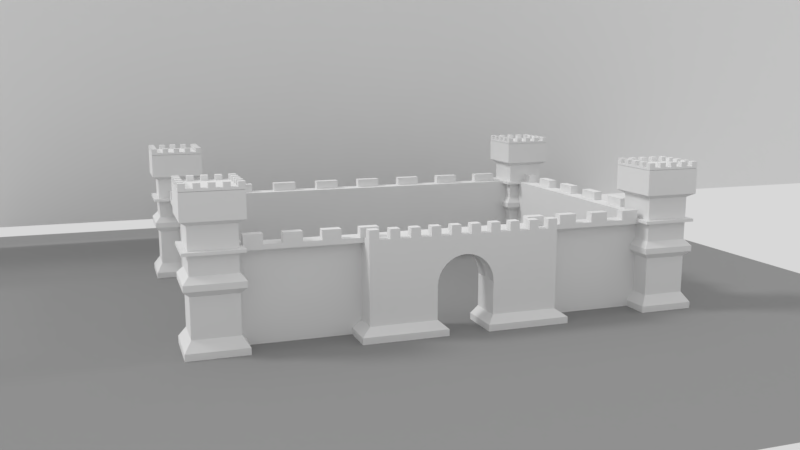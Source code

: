 # Source: textured_castle.blend  (saved by Blender 2.78.0; exported with 4.5.12 LTS)
import bpy
from mathutils import Matrix  # noqa: F401  (used for matrix-valued properties, if any)

bpy.ops.wm.read_factory_settings(use_empty=True)
scene = bpy.context.scene
scene.name = 'Scene'

# ---- collections
col_collection_1 = bpy.data.collections.new('Collection 1'); scene.collection.children.link(col_collection_1)
col_collection_20 = bpy.data.collections.new('Collection 20'); scene.collection.children.link(col_collection_20)

# ---- materials (node trees are filled in below, after node groups)
mat_ground = bpy.data.materials.new('Ground')
mat_ground.alpha_threshold = 0.0
mat_ground.use_transparent_shadow = False
mat_ground.diffuse_color = (0.3, 0.3, 0.3, 1.0)
mat_ground.roughness = 0.5
mat_gatehouse_cornice_blocks = bpy.data.materials.new('Gatehouse Cornice Blocks')
mat_gatehouse_cornice_blocks.alpha_threshold = 0.0
mat_gatehouse_cornice_blocks.use_transparent_shadow = False
mat_gatehouse_cornice_blocks.roughness = 0.5
mat_gatehousebase = bpy.data.materials.new('GatehouseBase')
mat_gatehousebase.alpha_threshold = 0.0
mat_gatehousebase.use_transparent_shadow = False
mat_gatehousebase.roughness = 0.5
mat_gatehouse_4 = bpy.data.materials.new('Gatehouse 4')
mat_gatehouse_4.alpha_threshold = 0.0
mat_gatehouse_4.use_transparent_shadow = False
mat_gatehouse_4.roughness = 0.5
mat_gatehouse_3 = bpy.data.materials.new('Gatehouse 3')
mat_gatehouse_3.alpha_threshold = 0.0
mat_gatehouse_3.use_transparent_shadow = False
mat_gatehouse_3.roughness = 0.5
mat_gatehouse_2 = bpy.data.materials.new('Gatehouse 2')
mat_gatehouse_2.alpha_threshold = 0.0
mat_gatehouse_2.use_transparent_shadow = False
mat_gatehouse_2.roughness = 0.5
mat_gatehouse_1 = bpy.data.materials.new('Gatehouse 1')
mat_gatehouse_1.alpha_threshold = 0.0
mat_gatehouse_1.use_transparent_shadow = False
mat_gatehouse_1.preview_render_type = 'CUBE'
mat_gatehouse_1.roughness = 0.5
mat_cornice_2 = bpy.data.materials.new('Cornice 2')
mat_cornice_2.alpha_threshold = 0.0
mat_cornice_2.use_transparent_shadow = False
mat_cornice_2.roughness = 0.5
mat_cornice_1 = bpy.data.materials.new('Cornice 1')
mat_cornice_1.alpha_threshold = 0.0
mat_cornice_1.use_transparent_shadow = False
mat_cornice_1.roughness = 0.5
mat_tower_1 = bpy.data.materials.new('Tower 1')
mat_tower_1.alpha_threshold = 0.0
mat_tower_1.use_transparent_shadow = False
mat_tower_1.roughness = 0.5
mat_blocks_2 = bpy.data.materials.new('Blocks 2')
mat_blocks_2.alpha_threshold = 0.0
mat_blocks_2.use_transparent_shadow = False
mat_blocks_2.roughness = 0.5
mat_blocks_1 = bpy.data.materials.new('Blocks 1')
mat_blocks_1.alpha_threshold = 0.0
mat_blocks_1.use_transparent_shadow = False
mat_blocks_1.roughness = 0.5
mat_catwalk = bpy.data.materials.new('Catwalk')
mat_catwalk.alpha_threshold = 0.0
mat_catwalk.use_transparent_shadow = False
mat_catwalk.roughness = 0.5
mat_wall_2 = bpy.data.materials.new('Wall 2')
mat_wall_2.alpha_threshold = 0.0
mat_wall_2.use_transparent_shadow = False
mat_wall_2.roughness = 0.5
mat_wall_1 = bpy.data.materials.new('Wall 1')
mat_wall_1.alpha_threshold = 0.0
mat_wall_1.use_transparent_shadow = False
mat_wall_1.roughness = 0.5
mat_sky_material = bpy.data.materials.new('Sky Material')
mat_sky_material.alpha_threshold = 0.0
mat_sky_material.use_transparent_shadow = False
mat_sky_material.roughness = 0.5
mat_sky_material.specular_intensity = 0.5462

# ---- material node trees

# ---- world
world_world = bpy.data.worlds.new('World'); scene.world = world_world
world_world.color = (0.686, 0.686, 0.686)
world_world.use_sun_shadow = False
world_world.sun_shadow_jitter_overblur = 0.0
world_world.cycles.sampling_method = 'MANUAL'

# ---- cameras
cam_camera = bpy.data.cameras.new('Camera')
cam_camera.clip_end = 500.0
cam_camera.lens = 35.0
cam_camera.sensor_width = 32.0
cam_camera.sensor_height = 18.0
cam_camera.ortho_scale = 7.314
cam_camera.dof.focus_distance = 0.0
cam_camera.dof.aperture_fstop = 128.0

# ---- lights
light_hemi = bpy.data.lights.new('Hemi', 'SUN')
light_hemi.transmission_factor = 0.0
light_hemi.angle = 0.1993
light_hemi.energy = 0.25
light_hemi.shadow_buffer_clip_start = 0.5
light_hemi.shadow_soft_size = 0.1
light_hemi.shadow_cascade_max_distance = 1000.0
light_lamp = bpy.data.lights.new('Lamp', 'SUN')
light_lamp.transmission_factor = 0.0
light_lamp.cutoff_distance = 30.0
light_lamp.angle = 0.1993
light_lamp.energy = 1.0
light_lamp.shadow_buffer_clip_start = 1.001
light_lamp.shadow_soft_size = 0.1
light_lamp.shadow_cascade_max_distance = 1000.0

# ---- meshes
me_plane_008 = bpy.data.meshes.new('Plane.008')
me_plane_008.from_pydata([(-1.0, -1.0, 0.0), (1.0, -1.0, 0.0), (-1.0, 1.0, 0.0), (1.0, 1.0, 0.0)], [], [(0, 1, 3, 2)])
me_plane_008.materials.append(mat_ground)
me_plane_008.use_remesh_preserve_volume = False
me_plane_008.use_remesh_preserve_attributes = False
me_plane_008.use_mirror_vertex_groups = False
me_plane_008.update()
me_cube_001 = bpy.data.meshes.new('Cube.001')
me_cube_001.from_pydata([(-1.0, -1.0, -1.0), (-1.0, -1.0, 1.0), (-1.0, 1.0, -1.0), (-1.0, 1.0, 1.0), (1.0, -1.0, -1.0), (1.0, -1.0, 1.0), (1.0, 1.0, -1.0), (1.0, 1.0, 1.0)], [], [(0, 1, 3, 2), (2, 3, 7, 6), (6, 7, 5, 4), (4, 5, 1, 0), (2, 6, 4, 0), (7, 3, 1, 5)])
me_cube_001.materials.append(mat_gatehouse_cornice_blocks)
me_cube_001.use_remesh_preserve_volume = False
me_cube_001.use_remesh_preserve_attributes = False
me_cube_001.use_mirror_vertex_groups = False
me_cube_001.update()
me_plane_006 = bpy.data.meshes.new('Plane.006')
me_plane_006.from_pydata([(-1.0, -1.0, 0.0), (1.0, -1.0, 0.0), (-1.0, 0.007042, 0.0), (1.0, 0.007042, 0.0), (-1.0, 2.646, 0.0), (1.0, 2.646, 0.0), (1.0, -1.0, 0.0), (1.0, 0.007042, 0.0), (7.02, -1.0, 0.0), (7.02, 0.007042, 0.0), (7.878, -1.0, 0.0), (7.878, 0.007042, 0.0), (7.02, 3.671, 0.0), (7.878, 3.671, 0.0), (-1.0, -1.0, 0.8128), (1.0, -1.0, 0.8128), (-1.0, 0.007042, 0.8128), (1.0, 0.007042, 0.8128), (-1.0, 2.646, 0.8128), (1.0, 2.646, 0.8128), (1.0, -1.0, 0.8128), (1.0, 0.007042, 0.8128), (7.02, -1.0, 0.8128), (7.02, 0.007042, 0.8128), (7.878, -1.0, 0.8128), (7.878, 0.007042, 0.8128), (7.02, 3.671, 0.8128), (7.878, 3.671, 0.8128), (-0.006282, 0.03307, 1.543), (1.0, 0.00506, 1.563), (0.0008583, 0.007042, 1.563), (1.0, 0.007042, 1.563), (0.0008583, 2.646, 1.563), (1.0, 2.646, 1.563), (1.0, -0.02959, 1.563), (1.0, 0.007042, 1.563), (7.02, -0.02959, 1.563), (7.02, 0.007042, 1.563), (6.86, 0.2004, 1.645), (7.022, 0.007042, 1.563), (7.02, 3.671, 1.563), (7.022, 3.671, 1.563)], [], [(0, 2, 3, 1), (2, 4, 5, 3), (3, 7, 6, 1), (7, 9, 8, 6), (9, 11, 10, 8), (9, 12, 13, 11), (25, 27, 41, 39), (21, 17, 31, 35), (27, 26, 40, 41), (14, 15, 29, 28), (15, 20, 34, 29), (16, 14, 28, 30), (5, 4, 18, 19), (9, 7, 21, 23), (3, 5, 19, 17), (10, 11, 25, 24), (4, 2, 16, 18), (8, 10, 24, 22), (2, 0, 14, 16), (1, 6, 20, 15), (0, 1, 15, 14), (13, 12, 26, 27), (7, 3, 17, 21), (11, 13, 27, 25), (12, 9, 23, 26), (6, 8, 22, 20), (28, 29, 31, 30), (30, 31, 33, 32), (31, 29, 34, 35), (35, 34, 36, 37), (37, 36, 38, 39), (37, 39, 41, 40), (26, 23, 37, 40), (20, 22, 36, 34), (19, 18, 32, 33), (23, 21, 35, 37), (17, 19, 33, 31), (24, 25, 39, 38), (18, 16, 30, 32), (22, 24, 38, 36)])
me_plane_006.materials.append(mat_gatehousebase)
me_plane_006.use_remesh_preserve_volume = False
me_plane_006.use_remesh_preserve_attributes = False
me_plane_006.use_mirror_vertex_groups = False
me_plane_006.update()
me_circle = bpy.data.meshes.new('Circle')
me_circle.from_pydata([(0.0, 1.0, 0.0), (-0.1951, 0.9808, 0.0), (-0.3827, 0.9239, 0.0), (-0.5556, 0.8315, 0.0), (-0.7071, 0.7071, 0.0), (-0.8315, 0.5556, 0.0), (-0.9239, 0.3827, 0.0), (-0.9808, 0.1951, 0.0), (-1.0, 7.55e-08, 0.0), (1.0, -1.658, 2.175e-07), (-1.0, -1.658, 2.175e-07), (1.0, 9.656e-07, 0.0), (0.9808, 0.1951, 0.0), (0.9239, 0.3827, 0.0), (0.8315, 0.5556, 0.0), (0.7071, 0.7071, 0.0), (0.5556, 0.8315, 0.0), (0.3827, 0.9239, 0.0), (0.1951, 0.9808, 0.0), (-3.333, -1.667, -2.842e-14), (3.333, -1.667, -2.842e-14), (-3.333, 1.667, 2.842e-14), (3.333, 1.667, 2.842e-14), (-1.071e-07, 1.0, 3.676), (-0.1951, 0.9808, 3.676), (-0.3827, 0.9239, 3.676), (-0.5556, 0.8315, 3.676), (-0.7071, 0.7071, 3.676), (-0.8315, 0.5556, 3.676), (-0.9239, 0.3827, 3.676), (-0.9808, 0.1951, 3.676), (-1.0, 1.291e-07, 3.676), (1.0, -1.658, 3.676), (-1.0, -1.658, 3.676), (1.0, 1.019e-06, 3.676), (0.9808, 0.1951, 3.676), (0.9239, 0.3827, 3.676), (0.8315, 0.5556, 3.676), (0.7071, 0.7071, 3.676), (0.5556, 0.8315, 3.676), (0.3827, 0.9239, 3.676), (0.1951, 0.9808, 3.676), (-3.333, -1.667, 3.676), (3.333, -1.667, 3.676), (-3.333, 1.667, 3.676), (3.333, 1.667, 3.676)], [], [(4, 5, 21), (4, 21, 3), (3, 21, 2), (2, 21, 1), (22, 0, 21), (0, 22, 18), (18, 22, 17), (17, 22, 16), (16, 22, 15), (21, 5, 6), (21, 6, 7), (22, 20, 11), (14, 22, 13), (21, 7, 8), (13, 22, 12), (0, 1, 21), (12, 22, 11), (19, 21, 8), (9, 11, 20), (19, 8, 10), (14, 15, 22), (27, 44, 28), (27, 26, 44), (26, 25, 44), (25, 24, 44), (45, 44, 23), (23, 41, 45), (41, 40, 45), (40, 39, 45), (39, 38, 45), (44, 29, 28), (44, 30, 29), (45, 34, 43), (37, 36, 45), (44, 31, 30), (36, 35, 45), (23, 44, 24), (35, 34, 45), (42, 31, 44), (32, 43, 34), (42, 33, 31), (37, 45, 38), (4, 27, 28, 5), (22, 45, 43, 20), (13, 36, 37, 14), (5, 28, 29, 6), (21, 44, 45, 22), (14, 37, 38, 15), (6, 29, 30, 7), (20, 43, 32, 9), (15, 38, 39, 16), (7, 30, 31, 8), (10, 33, 42, 19), (0, 23, 24, 1), (16, 39, 40, 17), (9, 32, 34, 11), (1, 24, 25, 2), (17, 40, 41, 18), (8, 31, 33, 10), (2, 25, 26, 3), (18, 41, 23, 0), (11, 34, 35, 12), (3, 26, 27, 4), (19, 42, 44, 21), (12, 35, 36, 13)])
me_circle.polygons.foreach_set('use_smooth', [0, 0, 0, 0, 0, 0, 0, 0, 0, 0, 0, 0, 0, 0, 0, 0, 0, 0, 0, 0, 0, 0, 0, 0, 0, 0, 0, 0, 0, 0, 0, 0, 0, 0, 0, 0, 0, 0, 0, 0, 0, 0, 1, 0, 1, 1, 0, 1, 1, 0, 1, 1, 0, 1, 1, 0, 1, 1, 0, 1, 1, 1, 1, 0, 1])
me_circle.polygons.foreach_set('material_index', [4, 4, 4, 4, 4, 4, 4, 4, 4, 4, 4, 4, 4, 4, 4, 4, 4, 4, 4, 4, 4, 4, 4, 4, 4, 4, 4, 4, 4, 4, 4, 4, 4, 4, 4, 4, 4, 4, 4, 4, 4, 4, 1, 3, 1, 1, 2, 1, 1, 0, 1, 1, 0, 1, 1, 3, 1, 1, 3, 1, 1, 1, 1, 3, 1])
me_circle.materials.append(None)
me_circle.materials.append(mat_gatehouse_4)
me_circle.materials.append(mat_gatehouse_3)
me_circle.materials.append(mat_gatehouse_2)
me_circle.materials.append(mat_gatehouse_1)
me_circle.use_remesh_preserve_volume = False
me_circle.use_remesh_preserve_attributes = False
me_circle.use_mirror_vertex_groups = False
me_circle.update()
me_plane_004 = bpy.data.meshes.new('Plane.004')
me_plane_004.from_pydata([(-0.9986, -3.277, -0.2976), (1.001, -3.277, -0.2976), (-0.9986, 3.277, -0.2976), (1.001, 3.277, -0.2976), (-0.9986, -3.277, -0.03284), (1.001, -3.277, -0.03284), (-0.9986, 3.277, -0.03284), (1.001, 3.277, -0.03284), (-0.9986, 2.549, -0.2976), (-0.9986, 1.821, -0.2976), (-0.9986, 1.092, -0.2976), (-0.9986, 0.3642, -0.2976), (-0.9986, -0.3642, -0.2976), (-0.9986, -1.092, -0.2976), (-0.9986, -1.821, -0.2976), (-0.9986, -2.549, -0.2976), (1.001, -2.549, -0.2976), (1.001, -1.821, -0.2976), (1.001, -1.092, -0.2976), (1.001, -0.3642, -0.2976), (1.001, 0.3642, -0.2976), (1.001, 1.092, -0.2976), (1.001, 1.821, -0.2976), (1.001, 2.549, -0.2976), (-0.9986, 2.549, -0.03284), (-0.9986, 1.821, -0.03284), (-0.9986, 1.092, -0.03284), (-0.9986, 0.3642, -0.03284), (-0.9986, -0.3642, -0.03284), (-0.9986, -1.092, -0.03284), (-0.9986, -1.821, -0.03284), (-0.9986, -2.549, -0.03284), (1.001, -2.549, -0.03284), (1.001, -1.821, -0.03284), (1.001, -1.092, -0.03284), (1.001, -0.3642, -0.03284), (1.001, 0.3642, -0.03284), (1.001, 1.092, -0.03284), (1.001, 1.821, -0.03284), (1.001, 2.549, -0.03284), (-0.7782, -3.277, -0.2976), (-0.556, -3.277, -0.2976), (-0.3337, -3.277, -0.2976), (-0.1115, -3.277, -0.2976), (0.1107, -3.277, -0.2976), (0.3329, -3.277, -0.2976), (0.5552, -3.277, -0.2976), (0.7774, -3.277, -0.2976), (0.7774, 3.277, -0.2976), (0.5552, 3.277, -0.2976), (0.3329, 3.277, -0.2976), (0.1107, 3.277, -0.2976), (-0.1115, 3.277, -0.2976), (-0.3337, 3.277, -0.2976), (-0.556, 3.277, -0.2976), (-0.7782, 3.277, -0.2976), (-0.7782, -3.277, -0.03284), (-0.556, -3.277, -0.03284), (-0.3337, -3.277, -0.03284), (-0.1115, -3.277, -0.03284), (0.1107, -3.277, -0.03284), (0.3329, -3.277, -0.03284), (0.5552, -3.277, -0.03284), (0.7774, -3.277, -0.03284), (0.7774, 3.277, -0.03284), (0.5552, 3.277, -0.03284), (0.3329, 3.277, -0.03284), (0.1107, 3.277, -0.03284), (-0.1115, 3.277, -0.03284), (-0.3337, 3.277, -0.03284), (-0.556, 3.277, -0.03284), (-0.7782, 3.277, -0.03284), (0.7774, -2.549, -0.03284), (0.5552, -2.549, -0.03284), (0.3329, -2.549, -0.03284), (0.1107, -2.549, -0.03284), (-0.1115, -2.549, -0.03284), (-0.3337, -2.549, -0.03284), (-0.556, -2.549, -0.03284), (-0.7782, -2.549, -0.03284), (0.7774, -1.821, -0.03284), (0.5552, -1.821, -0.03284), (0.3329, -1.821, -0.03284), (0.1107, -1.821, -0.03284), (-0.1115, -1.821, -0.03284), (-0.3337, -1.821, -0.03284), (-0.556, -1.821, -0.03284), (-0.7782, -1.821, -0.03284), (0.7774, -1.092, -0.03284), (0.5552, -1.092, -0.03284), (0.3329, -1.092, -0.03284), (0.1107, -1.092, -0.03284), (-0.1115, -1.092, -0.03284), (-0.3337, -1.092, -0.03284), (-0.556, -1.092, -0.03284), (-0.7782, -1.092, -0.03284), (0.7774, -0.3642, -0.03284), (0.5552, -0.3642, -0.03284), (0.3329, -0.3642, -0.03284), (0.1107, -0.3642, -0.03284), (-0.1115, -0.3642, -0.03284), (-0.3337, -0.3642, -0.03284), (-0.556, -0.3642, -0.03284), (-0.7782, -0.3642, -0.03284), (0.7774, 0.3642, -0.03284), (0.5552, 0.3642, -0.03284), (0.3329, 0.3642, -0.03284), (0.1107, 0.3642, -0.03284), (-0.1115, 0.3642, -0.03284), (-0.3337, 0.3642, -0.03284), (-0.556, 0.3642, -0.03284), (-0.7782, 0.3642, -0.03284), (0.7774, 1.092, -0.03284), (0.5552, 1.092, -0.03284), (0.3329, 1.092, -0.03284), (0.1107, 1.092, -0.03284), (-0.1115, 1.092, -0.03284), (-0.3337, 1.092, -0.03284), (-0.556, 1.092, -0.03284), (-0.7782, 1.092, -0.03284), (0.7774, 1.821, -0.03284), (0.5552, 1.821, -0.03284), (0.3329, 1.821, -0.03284), (0.1107, 1.821, -0.03284), (-0.1115, 1.821, -0.03284), (-0.3337, 1.821, -0.03284), (-0.556, 1.821, -0.03284), (-0.7782, 1.821, -0.03284), (0.7774, 2.549, -0.03284), (0.5552, 2.549, -0.03284), (0.3329, 2.549, -0.03284), (0.1107, 2.549, -0.03284), (-0.1115, 2.549, -0.03284), (-0.3337, 2.549, -0.03284), (-0.556, 2.549, -0.03284), (-0.7782, 2.549, -0.03284), (-0.7782, -2.549, -0.2976), (-0.556, -2.549, -0.2976), (-0.3337, -2.549, -0.2976), (-0.1115, -2.549, -0.2976), (0.1107, -2.549, -0.2976), (0.3329, -2.549, -0.2976), (0.5552, -2.549, -0.2976), (0.7774, -2.549, -0.2976), (-0.7782, -1.821, -0.2976), (-0.556, -1.821, -0.2976), (-0.3337, -1.821, -0.2976), (-0.1115, -1.821, -0.2976), (0.1107, -1.821, -0.2976), (0.3329, -1.821, -0.2976), (0.5552, -1.821, -0.2976), (0.7774, -1.821, -0.2976), (-0.7782, -1.092, -0.2976), (-0.556, -1.092, -0.2976), (-0.3337, -1.092, -0.2976), (-0.1115, -1.092, -0.2976), (0.1107, -1.092, -0.2976), (0.3329, -1.092, -0.2976), (0.5552, -1.092, -0.2976), (0.7774, -1.092, -0.2976), (-0.7782, -0.3642, -0.2976), (-0.556, -0.3642, -0.2976), (-0.3337, -0.3642, -0.2976), (-0.1115, -0.3642, -0.2976), (0.1107, -0.3642, -0.2976), (0.3329, -0.3642, -0.2976), (0.5552, -0.3642, -0.2976), (0.7774, -0.3642, -0.2976), (-0.7782, 0.3642, -0.2976), (-0.556, 0.3642, -0.2976), (-0.3337, 0.3642, -0.2976), (-0.1115, 0.3642, -0.2976), (0.1107, 0.3642, -0.2976), (0.3329, 0.3642, -0.2976), (0.5552, 0.3642, -0.2976), (0.7774, 0.3642, -0.2976), (-0.7782, 1.092, -0.2976), (-0.556, 1.092, -0.2976), (-0.3337, 1.092, -0.2976), (-0.1115, 1.092, -0.2976), (0.1107, 1.092, -0.2976), (0.3329, 1.092, -0.2976), (0.5552, 1.092, -0.2976), (0.7774, 1.092, -0.2976), (-0.7782, 1.821, -0.2976), (-0.556, 1.821, -0.2976), (-0.3337, 1.821, -0.2976), (-0.1115, 1.821, -0.2976), (0.1107, 1.821, -0.2976), (0.3329, 1.821, -0.2976), (0.5552, 1.821, -0.2976), (0.7774, 1.821, -0.2976), (-0.7782, 2.549, -0.2976), (-0.556, 2.549, -0.2976), (-0.3337, 2.549, -0.2976), (-0.1115, 2.549, -0.2976), (0.1107, 2.549, -0.2976), (0.3329, 2.549, -0.2976), (0.5552, 2.549, -0.2976), (0.7774, 2.549, -0.2976), (-0.9986, -2.549, 0.5164), (-0.9986, -3.277, 0.5164), (0.7774, -3.277, 0.5164), (1.001, -3.277, 0.5164), (1.001, 2.549, 0.5164), (1.001, 3.277, 0.5164), (-0.7782, 3.277, 0.5164), (-0.9986, 3.277, 0.5164), (-0.9986, 2.549, 0.5164), (-0.9986, 1.821, 0.5164), (-0.9986, 1.092, 0.5164), (-0.9986, 0.3642, 0.5164), (-0.9986, -0.3642, 0.5164), (-0.9986, -1.092, 0.5164), (-0.9986, -1.821, 0.5164), (1.001, -2.549, 0.5164), (1.001, -1.821, 0.5164), (1.001, -1.092, 0.5164), (1.001, -0.3642, 0.5164), (1.001, 0.3642, 0.5164), (1.001, 1.092, 0.5164), (1.001, 1.821, 0.5164), (-0.7782, -2.549, 0.5164), (-0.7782, -1.821, 0.5164), (-0.7782, -1.092, 0.5164), (-0.7782, -0.3642, 0.5164), (-0.7782, 0.3642, 0.5164), (-0.7782, 1.092, 0.5164), (-0.7782, 1.821, 0.5164), (-0.7782, 2.549, 0.5164), (-0.7782, -3.277, 0.5164), (-0.556, -3.277, 0.5164), (-0.3337, -3.277, 0.5164), (-0.1115, -3.277, 0.5164), (0.1107, -3.277, 0.5164), (0.3329, -3.277, 0.5164), (0.5552, -3.277, 0.5164), (0.7774, 3.277, 0.5164), (0.5552, 3.277, 0.5164), (0.3329, 3.277, 0.5164), (0.1107, 3.277, 0.5164), (-0.1115, 3.277, 0.5164), (-0.3337, 3.277, 0.5164), (-0.556, 3.277, 0.5164), (0.7774, -2.549, 0.5164), (0.5552, -2.549, 0.5164), (0.3329, -2.549, 0.5164), (0.1107, -2.549, 0.5164), (-0.1115, -2.549, 0.5164), (-0.3337, -2.549, 0.5164), (-0.556, -2.549, 0.5164), (0.7774, -1.821, 0.5164), (0.7774, -1.092, 0.5164), (0.7774, -0.3642, 0.5164), (0.7774, 0.3642, 0.5164), (0.7774, 1.092, 0.5164), (0.7774, 1.821, 0.5164), (0.7774, 2.549, 0.5164), (0.5552, 2.549, 0.5164), (0.3329, 2.549, 0.5164), (0.1107, 2.549, 0.5164), (-0.1115, 2.549, 0.5164), (-0.3337, 2.549, 0.5164), (-0.556, 2.549, 0.5164)], [], [(199, 48, 3, 23), (88, 80, 251, 252), (47, 1, 5, 63), (23, 3, 7, 39), (15, 0, 4, 31), (55, 2, 6, 71), (2, 8, 24, 6), (8, 9, 25, 24), (9, 10, 26, 25), (10, 11, 27, 26), (11, 12, 28, 27), (12, 13, 29, 28), (13, 14, 30, 29), (14, 15, 31, 30), (1, 16, 32, 5), (16, 17, 33, 32), (17, 18, 34, 33), (18, 19, 35, 34), (19, 20, 36, 35), (20, 21, 37, 36), (21, 22, 38, 37), (22, 23, 39, 38), (39, 7, 205, 204), (72, 32, 33, 80), (27, 28, 212, 211), (88, 34, 35, 96), (73, 74, 246, 245), (104, 36, 37, 112), (63, 5, 203, 202), (120, 38, 39, 128), (47, 143, 16, 1), (143, 151, 17, 16), (151, 159, 18, 17), (159, 167, 19, 18), (167, 175, 20, 19), (175, 183, 21, 20), (183, 191, 22, 21), (191, 199, 23, 22), (9, 8, 192, 184), (184, 192, 193, 185), (185, 193, 194, 186), (186, 194, 195, 187), (187, 195, 196, 188), (188, 196, 197, 189), (189, 197, 198, 190), (190, 198, 199, 191), (10, 9, 184, 176), (176, 184, 185, 177), (177, 185, 186, 178), (178, 186, 187, 179), (179, 187, 188, 180), (180, 188, 189, 181), (181, 189, 190, 182), (182, 190, 191, 183), (11, 10, 176, 168), (168, 176, 177, 169), (169, 177, 178, 170), (170, 178, 179, 171), (171, 179, 180, 172), (172, 180, 181, 173), (173, 181, 182, 174), (174, 182, 183, 175), (12, 11, 168, 160), (160, 168, 169, 161), (161, 169, 170, 162), (162, 170, 171, 163), (163, 171, 172, 164), (164, 172, 173, 165), (165, 173, 174, 166), (166, 174, 175, 167), (13, 12, 160, 152), (152, 160, 161, 153), (153, 161, 162, 154), (154, 162, 163, 155), (155, 163, 164, 156), (156, 164, 165, 157), (157, 165, 166, 158), (158, 166, 167, 159), (14, 13, 152, 144), (144, 152, 153, 145), (145, 153, 154, 146), (146, 154, 155, 147), (147, 155, 156, 148), (148, 156, 157, 149), (149, 157, 158, 150), (150, 158, 159, 151), (15, 14, 144, 136), (136, 144, 145, 137), (137, 145, 146, 138), (138, 146, 147, 139), (139, 147, 148, 140), (140, 148, 149, 141), (141, 149, 150, 142), (142, 150, 151, 143), (0, 15, 136, 40), (40, 136, 137, 41), (41, 137, 138, 42), (42, 138, 139, 43), (43, 139, 140, 44), (44, 140, 141, 45), (45, 141, 142, 46), (46, 142, 143, 47), (25, 127, 135, 24), (127, 126, 134, 135), (126, 125, 133, 134), (125, 124, 132, 133), (124, 123, 131, 132), (123, 122, 130, 131), (122, 121, 129, 130), (121, 120, 128, 129), (31, 4, 201, 200), (119, 118, 126, 127), (118, 117, 125, 126), (117, 116, 124, 125), (116, 115, 123, 124), (115, 114, 122, 123), (114, 113, 121, 122), (113, 112, 120, 121), (27, 111, 119, 26), (111, 110, 118, 119), (110, 109, 117, 118), (109, 108, 116, 117), (108, 107, 115, 116), (107, 106, 114, 115), (106, 105, 113, 114), (105, 104, 112, 113), (25, 26, 210, 209), (103, 102, 110, 111), (102, 101, 109, 110), (101, 100, 108, 109), (100, 99, 107, 108), (99, 98, 106, 107), (98, 97, 105, 106), (97, 96, 104, 105), (29, 95, 103, 28), (95, 94, 102, 103), (94, 93, 101, 102), (93, 92, 100, 101), (92, 91, 99, 100), (91, 90, 98, 99), (90, 89, 97, 98), (89, 88, 96, 97), (32, 72, 244, 215), (87, 86, 94, 95), (86, 85, 93, 94), (85, 84, 92, 93), (84, 83, 91, 92), (83, 82, 90, 91), (82, 81, 89, 90), (81, 80, 88, 89), (31, 79, 87, 30), (79, 78, 86, 87), (78, 77, 85, 86), (77, 76, 84, 85), (76, 75, 83, 84), (75, 74, 82, 83), (74, 73, 81, 82), (73, 72, 80, 81), (6, 24, 208, 207), (56, 57, 78, 79), (69, 70, 243, 242), (58, 59, 76, 77), (96, 35, 218, 253), (60, 61, 74, 75), (120, 112, 255, 256), (62, 63, 72, 73), (3, 48, 64, 7), (48, 49, 65, 64), (49, 50, 66, 65), (50, 51, 67, 66), (51, 52, 68, 67), (52, 53, 69, 68), (53, 54, 70, 69), (54, 55, 71, 70), (0, 40, 56, 4), (40, 41, 57, 56), (41, 42, 58, 57), (42, 43, 59, 58), (43, 44, 60, 59), (44, 45, 61, 60), (45, 46, 62, 61), (46, 47, 63, 62), (87, 95, 224, 223), (135, 134, 70, 71), (67, 68, 241, 240), (133, 132, 68, 69), (38, 120, 256, 221), (131, 130, 66, 67), (65, 66, 239, 238), (129, 128, 64, 65), (8, 2, 55, 192), (192, 55, 54, 193), (193, 54, 53, 194), (194, 53, 52, 195), (195, 52, 51, 196), (196, 51, 50, 197), (197, 50, 49, 198), (198, 49, 48, 199), (257, 204, 205, 237), (202, 203, 215, 244), (251, 216, 217, 252), (253, 218, 219, 254), (255, 220, 221, 256), (210, 227, 228, 209), (212, 225, 226, 211), (214, 223, 224, 213), (201, 230, 222, 200), (231, 232, 249, 250), (233, 234, 247, 248), (235, 236, 245, 246), (208, 229, 206, 207), (263, 262, 242, 243), (261, 260, 240, 241), (259, 258, 238, 239), (128, 39, 204, 257), (71, 6, 207, 206), (75, 76, 248, 247), (79, 31, 200, 222), (29, 30, 214, 213), (30, 87, 223, 214), (130, 129, 258, 259), (36, 104, 254, 219), (77, 78, 250, 249), (103, 111, 226, 225), (95, 29, 213, 224), (5, 32, 215, 203), (28, 103, 225, 212), (132, 131, 260, 261), (80, 33, 216, 251), (111, 27, 211, 226), (33, 34, 217, 216), (26, 119, 227, 210), (134, 133, 262, 263), (135, 71, 206, 229), (4, 56, 230, 201), (127, 25, 209, 228), (35, 36, 219, 218), (70, 134, 263, 243), (24, 135, 229, 208), (133, 69, 242, 262), (57, 58, 232, 231), (56, 79, 222, 230), (37, 38, 221, 220), (68, 132, 261, 241), (78, 57, 231, 250), (104, 96, 253, 254), (112, 37, 220, 255), (131, 67, 240, 260), (59, 60, 234, 233), (58, 77, 249, 232), (66, 130, 259, 239), (76, 59, 233, 248), (129, 65, 238, 258), (34, 88, 252, 217), (60, 75, 247, 234), (61, 62, 236, 235), (119, 127, 228, 227), (64, 128, 257, 237), (74, 61, 235, 246), (62, 73, 245, 236), (7, 64, 237, 205), (72, 63, 202, 244)])
me_plane_004.polygons.foreach_set('material_index', [4, 3, 4, 4, 4, 4, 4, 4, 4, 4, 4, 4, 4, 4, 4, 4, 4, 4, 4, 4, 4, 4, 3, 3, 3, 3, 3, 3, 3, 3, 4, 4, 4, 4, 4, 4, 4, 4, 4, 4, 4, 4, 4, 4, 4, 4, 4, 4, 4, 4, 4, 4, 4, 4, 4, 4, 4, 4, 4, 4, 4, 4, 4, 4, 4, 4, 4, 4, 4, 4, 4, 4, 4, 4, 4, 4, 4, 4, 4, 4, 4, 4, 4, 4, 4, 4, 4, 4, 4, 4, 4, 4, 4, 4, 4, 4, 4, 4, 4, 4, 4, 4, 3, 3, 3, 3, 3, 3, 3, 3, 3, 3, 3, 3, 3, 3, 3, 3, 3, 3, 3, 3, 3, 3, 3, 3, 3, 3, 3, 3, 3, 3, 3, 3, 3, 3, 3, 3, 3, 3, 3, 3, 3, 3, 3, 3, 3, 3, 3, 3, 3, 3, 3, 3, 3, 3, 3, 3, 3, 3, 3, 3, 3, 3, 3, 3, 4, 4, 4, 4, 4, 4, 4, 4, 4, 4, 4, 4, 4, 4, 4, 4, 3, 3, 3, 3, 3, 3, 3, 3, 4, 4, 4, 4, 4, 4, 4, 4, 3, 3, 3, 3, 3, 3, 3, 3, 3, 3, 3, 3, 3, 3, 3, 3, 3, 3, 3, 3, 3, 3, 3, 3, 3, 3, 3, 3, 3, 3, 3, 3, 3, 3, 3, 3, 3, 3, 3, 3, 3, 3, 3, 3, 3, 3, 3, 3, 3, 3, 3, 3, 3, 3, 3, 3, 3, 3, 3, 3, 3, 3, 3, 3])
me_plane_004.materials.append(None)
me_plane_004.materials.append(None)
me_plane_004.materials.append(None)
me_plane_004.materials.append(mat_cornice_2)
me_plane_004.materials.append(mat_cornice_1)
me_plane_004.use_remesh_preserve_volume = False
me_plane_004.use_remesh_preserve_attributes = False
me_plane_004.use_mirror_vertex_groups = False
me_plane_004.update()
me_plane_003 = bpy.data.meshes.new('Plane.003')
me_plane_003.from_pydata([(-1.0, -1.0, -7.863), (1.0, -1.0, -7.863), (-1.0, 1.0, -7.863), (1.0, 1.0, -7.863), (-1.0, -1.0, -7.046), (1.0, -1.0, -7.046), (-1.0, 1.0, -7.046), (1.0, 1.0, -7.046), (-0.765, -0.765, -5.987), (0.765, -0.765, -5.987), (-0.765, 0.765, -5.987), (0.765, 0.765, -5.987), (-0.765, -0.765, -1.966), (0.765, -0.765, -1.966), (-0.765, 0.765, -1.966), (0.765, 0.765, -1.966), (-0.9634, -0.9634, -1.384), (0.9634, -0.9634, -1.384), (-0.9634, 0.9634, -1.384), (0.9634, 0.9634, -1.384), (-0.9634, -0.9634, -0.7755), (0.9634, -0.9634, -0.7755), (-0.9634, 0.9634, -0.7755), (0.9634, 0.9634, -0.7755), (-0.7613, -0.7613, -0.08764), (0.7613, -0.7613, -0.08764), (-0.7613, 0.7613, -0.08764), (0.7613, 0.7613, -0.08764), (-0.7613, -0.7613, 1.87), (0.7613, -0.7613, 1.87), (-0.7613, 0.7613, 1.87), (0.7613, 0.7613, 1.87), (-0.9679, -0.9679, 1.867), (0.9679, -0.9679, 1.867), (-0.9679, 0.9679, 1.867), (0.9679, 0.9679, 1.867), (-0.9679, -0.9679, 2.177), (0.9679, -0.9679, 2.177), (-0.9679, 0.9679, 2.177), (0.9679, 0.9679, 2.177), (-0.7676, -0.7676, 2.177), (0.7676, -0.7676, 2.177), (-0.7676, 0.7676, 2.177), (0.7676, 0.7676, 2.177), (-0.7676, -0.7676, 4.51), (0.7676, -0.7676, 4.51), (-0.7676, 0.7676, 4.51), (0.7676, 0.7676, 4.51), (-0.9881, -0.9881, 4.914), (0.9881, -0.9881, 4.914), (-0.9881, 0.9881, 4.914), (0.9881, 0.9881, 4.914), (-0.9881, -0.9881, 7.594), (0.9881, -0.9881, 7.594), (-0.9881, 0.9881, 7.594), (0.9881, 0.9881, 7.594)], [], [(0, 2, 3, 1), (5, 7, 11, 9), (0, 1, 5, 4), (1, 3, 7, 5), (2, 0, 4, 6), (3, 2, 6, 7), (10, 8, 12, 14), (6, 4, 8, 10), (7, 6, 10, 11), (4, 5, 9, 8), (15, 14, 18, 19), (11, 10, 14, 15), (8, 9, 13, 12), (9, 11, 15, 13), (17, 19, 23, 21), (12, 13, 17, 16), (13, 15, 19, 17), (14, 12, 16, 18), (23, 22, 26, 27), (18, 16, 20, 22), (19, 18, 22, 23), (16, 17, 21, 20), (24, 25, 29, 28), (20, 21, 25, 24), (21, 23, 27, 25), (22, 20, 24, 26), (29, 31, 35, 33), (25, 27, 31, 29), (26, 24, 28, 30), (27, 26, 30, 31), (35, 34, 38, 39), (30, 28, 32, 34), (31, 30, 34, 35), (28, 29, 33, 32), (37, 39, 43, 41), (32, 33, 37, 36), (33, 35, 39, 37), (34, 32, 36, 38), (41, 43, 47, 45), (38, 36, 40, 42), (39, 38, 42, 43), (36, 37, 41, 40), (47, 46, 50, 51), (42, 40, 44, 46), (43, 42, 46, 47), (40, 41, 45, 44), (49, 51, 55, 53), (44, 45, 49, 48), (45, 47, 51, 49), (46, 44, 48, 50), (52, 53, 55, 54), (50, 48, 52, 54), (51, 50, 54, 55), (48, 49, 53, 52)])
me_plane_003.materials.append(mat_tower_1)
me_plane_003.use_remesh_preserve_volume = False
me_plane_003.use_remesh_preserve_attributes = False
me_plane_003.use_mirror_vertex_groups = False
me_plane_003.update()
me_plane_002 = bpy.data.meshes.new('Plane.002')
me_plane_002.from_pydata([(-37.43, 0.06482, 6.737), (-35.43, 0.06482, 6.737), (-37.43, 0.06482, 6.737), (-35.43, 0.06482, 6.737), (-37.43, 0.06482, 22.74), (-35.43, 0.06482, 22.74), (-35.43, 0.06482, 21.74), (-37.43, 0.06482, 21.74), (28.57, 0.06482, 22.74), (28.57, 0.06482, 21.74), (26.57, 0.06482, 22.74), (26.57, 0.06482, 21.74), (28.57, 0.06482, 21.74), (26.57, 0.06482, 21.74), (28.57, 0.06482, 21.74), (26.57, 0.06482, 21.74), (28.57, 0.06482, -25.26), (26.57, 0.06482, -25.26), (28.57, 0.06482, -24.26), (26.57, 0.06482, -24.26), (26.57, 0.06482, -25.26), (26.57, 0.06482, -24.26), (-37.43, 0.06482, -25.26), (-37.43, 0.06482, -24.26), (-35.43, 0.06482, -25.26), (-35.43, 0.06482, -24.26), (-37.43, 0.06482, -24.26), (-35.43, 0.06482, -24.26), (-37.43, 0.06482, -9.263), (-35.43, 0.06482, -9.263), (-39.43, 0.06482, 6.737), (-39.43, 0.06482, 6.737), (-39.43, 0.06482, 22.74), (-39.43, 0.06482, 21.74), (-39.43, 0.06482, -25.26), (-39.43, 0.06482, -24.26), (-39.43, 0.06482, -24.26), (-39.43, 0.06482, -9.263), (28.57, 0.06482, 22.74), (28.57, 0.06482, 21.74), (28.57, 0.06482, 21.74), (28.57, 0.06482, 21.74), (28.57, 0.06482, -25.26), (28.57, 0.06482, -24.26), (28.57, 0.06482, 22.74), (28.57, 0.06482, 21.74), (28.57, 0.06482, 21.74), (28.57, 0.06482, 21.74), (28.57, 0.06482, -25.26), (28.57, 0.06482, -24.26), (30.57, 0.06482, 22.74), (30.57, 0.06482, 21.74), (30.57, 0.06482, 21.74), (30.57, 0.06482, 21.74), (30.57, 0.06482, -25.26), (30.57, 0.06482, -24.26), (28.57, 0.06482, -26.26), (26.57, 0.06482, -26.26), (26.57, 0.06482, -26.26), (-37.43, 0.06482, -26.26), (-35.43, 0.06482, -26.26), (-39.43, 0.06482, -26.26), (28.57, 0.06482, -26.26), (28.57, 0.06482, -26.26), (30.57, 0.06482, -26.26), (-37.43, 0.06482, 23.74), (-35.43, 0.06482, 23.74), (28.57, 0.06482, 23.74), (26.57, 0.06482, 23.74), (-39.43, 0.06482, 23.74), (28.57, 0.06482, 23.74), (28.57, 0.06482, 23.74), (30.57, 0.06482, 23.74), (-37.43, 0.06482, -16.76), (-35.43, 0.06482, -16.76), (-39.43, 0.06482, -16.76), (-37.43, 0.06482, -20.51), (-35.43, 0.06482, -13.01), (-39.43, 0.06482, -20.51), (-37.43, 0.06482, -13.01), (-35.43, 0.06482, -20.51), (-39.43, 0.06482, -13.01), (-37.43, 0.06482, -22.39), (-35.43, 0.06482, -11.14), (-39.43, 0.06482, -22.39), (-37.43, 0.06482, -14.89), (-35.43, 0.06482, -18.64), (-39.43, 0.06482, -14.89), (-37.43, 0.06482, -18.64), (-35.43, 0.06482, -14.89), (-39.43, 0.06482, -18.64), (-37.43, 0.06482, -11.14), (-35.43, 0.06482, -22.39), (-39.43, 0.06482, -11.14), (-37.43, 0.2753, -25.26), (-37.43, 0.2753, -24.26), (-39.43, 0.2753, -26.26), (-39.43, 0.2753, -25.26), (-39.43, 0.2753, -9.263), (-37.43, 0.2753, -9.263), (-39.43, 0.2753, -24.26), (-37.43, 0.2753, -26.26), (-37.43, 0.2753, -16.76), (-39.43, 0.2753, -16.76), (-37.43, 0.2753, -13.01), (-39.43, 0.2753, -13.01), (-37.43, 0.2753, -20.51), (-39.43, 0.2753, -20.51), (-37.43, 0.2753, -22.39), (-39.43, 0.2753, -22.39), (-37.43, 0.2753, -14.89), (-39.43, 0.2753, -14.89), (-37.43, 0.2753, -18.64), (-39.43, 0.2753, -18.64), (-37.43, 0.2753, -11.14), (-39.43, 0.2753, -11.14), (-37.43, 0.06482, 14.24), (-35.43, 0.06482, 14.24), (-39.43, 0.06482, 14.24), (-37.43, 0.06482, 10.49), (-35.43, 0.06482, 17.99), (-39.43, 0.06482, 10.49), (-37.43, 0.06482, 17.99), (-35.43, 0.06482, 10.49), (-39.43, 0.06482, 17.99), (-37.43, 0.06482, 8.612), (-35.43, 0.06482, 19.86), (-39.43, 0.06482, 8.612), (-37.43, 0.06482, 16.11), (-35.43, 0.06482, 12.36), (-39.43, 0.06482, 16.11), (-37.43, 0.06482, 12.36), (-35.43, 0.06482, 16.11), (-39.43, 0.06482, 12.36), (-37.43, 0.06482, 19.86), (-35.43, 0.06482, 8.612), (-39.43, 0.06482, 19.86), (-39.43, 0.2753, 21.74), (-37.43, 0.2753, 21.74), (-37.43, 0.2753, 6.737), (-39.43, 0.2753, 6.737), (-39.43, 0.2753, 22.74), (-39.43, 0.2753, 23.74), (-37.43, 0.2753, 22.74), (-37.43, 0.2753, 8.612), (-39.43, 0.2753, 8.612), (-37.43, 0.2753, 23.74), (-37.43, 0.2753, 16.11), (-37.43, 0.2753, 14.24), (-39.43, 0.2753, 16.11), (-39.43, 0.2753, 14.24), (-37.43, 0.2753, 12.36), (-37.43, 0.2753, 10.49), (-39.43, 0.2753, 12.36), (-39.43, 0.2753, 10.49), (-37.43, 0.2753, 19.86), (-37.43, 0.2753, 17.99), (-39.43, 0.2753, 19.86), (-39.43, 0.2753, 17.99), (26.57, 0.06482, -1.263), (28.57, 0.06482, -1.263), (28.57, 0.06482, -1.263), (28.57, 0.06482, -1.263), (30.57, 0.06482, -1.263), (26.57, 0.06482, 10.24), (28.57, 0.06482, -12.76), (28.57, 0.06482, -12.76), (28.57, 0.06482, -12.76), (30.57, 0.06482, -12.76), (26.57, 0.06482, -12.76), (28.57, 0.06482, 10.24), (28.57, 0.06482, 10.24), (28.57, 0.06482, 10.24), (30.57, 0.06482, 10.24), (26.57, 0.06482, 15.99), (28.57, 0.06482, -18.51), (28.57, 0.06482, -18.51), (28.57, 0.06482, -18.51), (30.57, 0.06482, -18.51), (26.57, 0.06482, -7.013), (28.57, 0.06482, 4.487), (28.57, 0.06482, 4.487), (28.57, 0.06482, 4.487), (30.57, 0.06482, 4.487), (26.57, 0.06482, 4.487), (28.57, 0.06482, -7.013), (28.57, 0.06482, -7.013), (28.57, 0.06482, -7.013), (30.57, 0.06482, -7.013), (26.57, 0.06482, -18.51), (28.57, 0.06482, 15.99), (28.57, 0.06482, 15.99), (28.57, 0.06482, 15.99), (30.57, 0.06482, 15.99), (26.57, 0.06482, 18.86), (28.57, 0.06482, -21.39), (28.57, 0.06482, -21.39), (28.57, 0.06482, -21.39), (30.57, 0.06482, -21.39), (26.57, 0.06482, -4.138), (28.57, 0.06482, 1.612), (28.57, 0.06482, 1.612), (28.57, 0.06482, 1.612), (30.57, 0.06482, 1.612), (26.57, 0.06482, 7.362), (28.57, 0.06482, -9.888), (28.57, 0.06482, -9.888), (28.57, 0.06482, -9.888), (30.57, 0.06482, -9.888), (26.57, 0.06482, -15.64), (28.57, 0.06482, 13.11), (28.57, 0.06482, 13.11), (28.57, 0.06482, 13.11), (30.57, 0.06482, 13.11), (26.57, 0.06482, 13.11), (28.57, 0.06482, -15.64), (28.57, 0.06482, -15.64), (28.57, 0.06482, -15.64), (30.57, 0.06482, -15.64), (26.57, 0.06482, -9.888), (28.57, 0.06482, 7.362), (28.57, 0.06482, 7.362), (28.57, 0.06482, 7.362), (30.57, 0.06482, 7.362), (26.57, 0.06482, 1.612), (28.57, 0.06482, -4.138), (28.57, 0.06482, -4.138), (28.57, 0.06482, -4.138), (30.57, 0.06482, -4.138), (26.57, 0.06482, -21.39), (28.57, 0.06482, 18.86), (28.57, 0.06482, 18.86), (28.57, 0.06482, 18.86), (30.57, 0.06482, 18.86), (28.57, 0.2753, 22.74), (28.57, 0.2753, 23.74), (30.57, 0.2753, -25.26), (30.57, 0.2753, -26.26), (30.57, 0.2753, 22.74), (30.57, 0.2753, 23.74), (30.57, 0.2753, 21.74), (28.57, 0.2753, 21.74), (28.57, 0.2753, -25.26), (28.57, 0.2753, -24.26), (28.57, 0.2753, -21.39), (28.57, 0.2753, -26.26), (30.57, 0.2753, -24.26), (30.57, 0.2753, -21.39), (28.57, 0.2753, 1.612), (28.57, 0.2753, -1.263), (30.57, 0.2753, 1.612), (30.57, 0.2753, -1.263), (28.57, 0.2753, -9.888), (28.57, 0.2753, -12.76), (30.57, 0.2753, -9.888), (30.57, 0.2753, -12.76), (28.57, 0.2753, 13.11), (28.57, 0.2753, 10.24), (30.57, 0.2753, 13.11), (30.57, 0.2753, 10.24), (28.57, 0.2753, -15.64), (28.57, 0.2753, -18.51), (30.57, 0.2753, -15.64), (30.57, 0.2753, -18.51), (28.57, 0.2753, 7.362), (28.57, 0.2753, 4.487), (30.57, 0.2753, 7.362), (30.57, 0.2753, 4.487), (28.57, 0.2753, -4.138), (28.57, 0.2753, -7.013), (30.57, 0.2753, -4.138), (30.57, 0.2753, -7.013), (28.57, 0.2753, 18.86), (28.57, 0.2753, 15.99), (30.57, 0.2753, 18.86), (30.57, 0.2753, 15.99), (20.93, 0.06482, 21.74), (15.3, 0.06482, 21.74), (9.659, 0.06482, 21.74), (4.023, 0.06482, 21.74), (-1.613, 0.06482, 21.74), (-7.25, 0.06482, 21.74), (-12.89, 0.06482, 21.74), (-18.52, 0.06482, 21.74), (-24.16, 0.06482, 21.74), (-29.8, 0.06482, 21.74), (-29.8, 0.06482, 22.74), (-24.16, 0.06482, 22.74), (-18.52, 0.06482, 22.74), (-12.89, 0.06482, 22.74), (-7.25, 0.06482, 22.74), (-1.613, 0.06482, 22.74), (4.023, 0.06482, 22.74), (9.659, 0.06482, 22.74), (15.3, 0.06482, 22.74), (20.93, 0.06482, 22.74), (-29.8, 0.06482, 23.74), (-24.16, 0.06482, 23.74), (-18.52, 0.06482, 23.74), (-12.89, 0.06482, 23.74), (-7.25, 0.06482, 23.74), (-1.613, 0.06482, 23.74), (4.023, 0.06482, 23.74), (9.659, 0.06482, 23.74), (15.3, 0.06482, 23.74), (20.93, 0.06482, 23.74), (20.93, 0.2753, 22.74), (26.57, 0.2753, 22.74), (26.57, 0.2753, 23.74), (-35.43, 0.2753, 23.74), (-35.43, 0.2753, 22.74), (20.93, 0.2753, 23.74), (-29.8, 0.2753, 22.74), (-24.16, 0.2753, 22.74), (-18.52, 0.2753, 22.74), (-12.89, 0.2753, 22.74), (-7.25, 0.2753, 22.74), (-1.613, 0.2753, 22.74), (4.023, 0.2753, 22.74), (9.659, 0.2753, 22.74), (15.3, 0.2753, 22.74), (-29.8, 0.2753, 23.74), (-24.16, 0.2753, 23.74), (-18.52, 0.2753, 23.74), (-12.89, 0.2753, 23.74), (-7.25, 0.2753, 23.74), (-1.613, 0.2753, 23.74), (4.023, 0.2753, 23.74), (9.659, 0.2753, 23.74), (15.3, 0.2753, 23.74), (-29.8, 0.06482, -25.26), (-24.16, 0.06482, -25.26), (-18.52, 0.06482, -25.26), (-12.89, 0.06482, -25.26), (-7.25, 0.06482, -25.26), (-1.613, 0.06482, -25.26), (4.023, 0.06482, -25.26), (9.659, 0.06482, -25.26), (15.3, 0.06482, -25.26), (20.93, 0.06482, -25.26), (20.93, 0.06482, -24.26), (15.3, 0.06482, -24.26), (9.659, 0.06482, -24.26), (4.023, 0.06482, -24.26), (-1.613, 0.06482, -24.26), (-7.25, 0.06482, -24.26), (-12.89, 0.06482, -24.26), (-18.52, 0.06482, -24.26), (-24.16, 0.06482, -24.26), (-29.8, 0.06482, -24.26), (-29.8, 0.06482, -26.26), (-24.16, 0.06482, -26.26), (-18.52, 0.06482, -26.26), (-12.89, 0.06482, -26.26), (-7.25, 0.06482, -26.26), (-1.613, 0.06482, -26.26), (4.023, 0.06482, -26.26), (9.659, 0.06482, -26.26), (15.3, 0.06482, -26.26), (20.93, 0.06482, -26.26), (26.57, 0.2753, -26.26), (26.57, 0.2753, -25.26), (20.93, 0.2753, -25.26), (-35.43, 0.2753, -25.26), (-35.43, 0.2753, -26.26), (20.93, 0.2753, -26.26), (-29.8, 0.2753, -25.26), (-24.16, 0.2753, -25.26), (-18.52, 0.2753, -25.26), (-12.89, 0.2753, -25.26), (-7.25, 0.2753, -25.26), (-1.613, 0.2753, -25.26), (4.023, 0.2753, -25.26), (9.659, 0.2753, -25.26), (15.3, 0.2753, -25.26), (-29.8, 0.2753, -26.26), (-24.16, 0.2753, -26.26), (-18.52, 0.2753, -26.26), (-12.89, 0.2753, -26.26), (-7.25, 0.2753, -26.26), (-1.613, 0.2753, -26.26), (4.023, 0.2753, -26.26), (9.659, 0.2753, -26.26), (15.3, 0.2753, -26.26)], [], [(125, 2, 139, 144), (230, 14, 41, 231), (9, 8, 38, 39), (60, 24, 363, 364), (133, 131, 151, 153), (192, 232, 272, 273), (17, 16, 56, 57), (16, 18, 43, 42), (130, 128, 147, 149), (1, 0, 2, 3), (6, 7, 4, 5), (126, 134, 7, 6), (11, 10, 8, 9), (276, 295, 10, 11), (11, 9, 12, 13), (19, 18, 16, 17), (13, 12, 14, 15), (229, 195, 18, 19), (19, 17, 20, 21), (25, 24, 22, 23), (349, 330, 24, 25), (25, 23, 26, 27), (83, 91, 28, 29), (20, 17, 57, 58), (59, 61, 96, 101), (14, 12, 40, 41), (82, 26, 36, 84), (26, 23, 35, 36), (76, 82, 108, 106), (2, 0, 30, 31), (41, 40, 46, 47), (40, 39, 45, 46), (301, 302, 327, 326), (39, 38, 44, 45), (22, 24, 60, 59), (12, 9, 39, 40), (16, 42, 62, 56), (38, 8, 67, 70), (47, 46, 52, 53), (46, 45, 51, 52), (48, 49, 243, 242), (173, 172, 257, 259), (5, 4, 65, 66), (42, 43, 49, 48), (231, 41, 47, 232), (167, 207, 252, 253), (232, 47, 53, 233), (42, 48, 63, 62), (44, 38, 70, 71), (8, 10, 68, 67), (85, 73, 75, 87), (86, 88, 73, 74), (92, 82, 76, 80), (91, 79, 81, 93), (88, 76, 78, 90), (89, 85, 79, 77), (74, 73, 85, 89), (75, 73, 102, 103), (22, 59, 101, 94), (27, 26, 82, 92), (80, 76, 88, 86), (34, 35, 100, 97), (93, 37, 98, 115), (77, 79, 91, 83), (97, 94, 101, 96), (95, 94, 97, 100), (102, 112, 113, 103), (99, 114, 115, 98), (104, 110, 111, 105), (106, 108, 109, 107), (78, 76, 106, 107), (79, 85, 110, 104), (81, 79, 104, 105), (37, 28, 99, 98), (82, 84, 109, 108), (73, 88, 112, 102), (61, 34, 97, 96), (85, 87, 111, 110), (28, 91, 114, 99), (91, 93, 115, 114), (88, 90, 113, 112), (23, 22, 94, 95), (35, 23, 95, 100), (84, 78, 107, 109), (87, 81, 105, 111), (90, 75, 103, 113), (129, 131, 116, 117), (32, 69, 142, 141), (122, 124, 158, 156), (135, 125, 119, 123), (132, 128, 122, 120), (136, 134, 155, 157), (116, 131, 133, 118), (117, 116, 128, 132), (3, 2, 125, 135), (7, 134, 136, 33), (122, 128, 130, 124), (123, 119, 131, 129), (120, 122, 134, 126), (119, 125, 127, 121), (143, 138, 137, 141), (144, 139, 140, 145), (143, 141, 142, 146), (147, 148, 150, 149), (155, 156, 158, 157), (151, 152, 154, 153), (128, 116, 148, 147), (65, 4, 143, 146), (131, 119, 152, 151), (69, 65, 146, 142), (134, 122, 156, 155), (7, 33, 137, 138), (4, 7, 138, 143), (116, 118, 150, 148), (2, 31, 140, 139), (119, 121, 154, 152), (31, 127, 145, 140), (118, 130, 149, 150), (121, 133, 153, 154), (127, 125, 144, 145), (124, 136, 157, 158), (33, 32, 141, 137), (227, 162, 163, 228), (226, 161, 162, 227), (224, 200, 160, 159), (225, 160, 161, 226), (215, 165, 166, 216), (214, 210, 170, 164), (216, 166, 167, 217), (217, 167, 168, 218), (222, 172, 173, 223), (221, 171, 172, 222), (219, 205, 165, 169), (220, 170, 171, 221), (200, 180, 181, 201), (199, 225, 185, 179), (201, 181, 182, 202), (202, 182, 183, 203), (197, 177, 178, 198), (196, 176, 177, 197), (194, 230, 190, 174), (195, 175, 176, 196), (205, 185, 186, 206), (204, 220, 180, 184), (206, 186, 187, 207), (207, 187, 188, 208), (212, 192, 193, 213), (211, 191, 192, 212), (209, 215, 175, 189), (210, 190, 191, 211), (170, 210, 211, 171), (169, 165, 215, 209), (171, 211, 212, 172), (72, 50, 238, 239), (217, 218, 262, 260), (166, 206, 207, 167), (164, 170, 220, 204), (165, 205, 206, 166), (18, 195, 196, 43), (15, 14, 230, 194), (43, 196, 197, 49), (50, 51, 240, 238), (168, 167, 253, 255), (161, 201, 202, 162), (159, 160, 225, 199), (160, 200, 201, 161), (180, 220, 221, 181), (179, 185, 205, 219), (181, 221, 222, 182), (172, 212, 256, 257), (222, 223, 266, 264), (176, 216, 217, 177), (174, 190, 210, 214), (175, 215, 216, 176), (185, 225, 226, 186), (184, 180, 200, 224), (186, 226, 227, 187), (193, 192, 273, 275), (45, 44, 234, 241), (191, 231, 232, 192), (189, 175, 195, 229), (190, 230, 231, 191), (238, 234, 235, 239), (241, 234, 238, 240), (242, 236, 237, 245), (242, 243, 246, 236), (257, 256, 258, 259), (253, 252, 254, 255), (243, 244, 247, 246), (249, 248, 250, 251), (265, 264, 266, 267), (261, 260, 262, 263), (269, 268, 270, 271), (273, 272, 274, 275), (213, 173, 259, 258), (71, 72, 239, 235), (183, 182, 265, 267), (49, 197, 244, 243), (55, 54, 236, 246), (187, 227, 268, 269), (208, 168, 255, 254), (178, 177, 261, 263), (197, 198, 247, 244), (198, 55, 246, 247), (162, 202, 248, 249), (44, 71, 235, 234), (202, 203, 250, 248), (182, 222, 264, 265), (233, 193, 275, 274), (63, 48, 242, 245), (177, 217, 260, 261), (228, 188, 271, 270), (51, 45, 241, 240), (203, 163, 251, 250), (227, 228, 270, 268), (64, 63, 245, 237), (223, 183, 267, 266), (163, 162, 249, 251), (54, 64, 237, 236), (232, 233, 274, 272), (212, 213, 258, 256), (218, 178, 263, 262), (207, 208, 254, 252), (188, 187, 269, 271), (302, 292, 318, 327), (295, 294, 304, 305), (10, 295, 306, 307), (293, 292, 302, 303), (292, 291, 317, 318), (291, 290, 300, 301), (293, 303, 328, 319), (289, 288, 298, 299), (296, 286, 312, 321), (287, 286, 296, 297), (6, 5, 286, 285), (285, 286, 287, 284), (284, 287, 288, 283), (283, 288, 289, 282), (282, 289, 290, 281), (281, 290, 291, 280), (280, 291, 292, 279), (279, 292, 293, 278), (278, 293, 294, 277), (277, 294, 295, 276), (312, 310, 309, 321), (307, 306, 311, 308), (320, 319, 328, 329), (318, 317, 326, 327), (316, 315, 324, 325), (314, 313, 322, 323), (305, 68, 308, 311), (291, 301, 326, 317), (286, 5, 310, 312), (5, 66, 309, 310), (66, 296, 321, 309), (294, 293, 319, 320), (300, 290, 316, 325), (303, 304, 329, 328), (289, 299, 324, 315), (288, 287, 313, 314), (68, 10, 307, 308), (297, 298, 323, 322), (298, 288, 314, 323), (295, 305, 311, 306), (287, 297, 322, 313), (290, 289, 315, 316), (304, 294, 320, 329), (299, 300, 325, 324), (21, 20, 339, 340), (340, 339, 338, 341), (341, 338, 337, 342), (342, 337, 336, 343), (343, 336, 335, 344), (344, 335, 334, 345), (345, 334, 333, 346), (346, 333, 332, 347), (347, 332, 331, 348), (348, 331, 330, 349), (350, 60, 364, 375), (330, 331, 351, 350), (334, 354, 379, 370), (332, 333, 353, 352), (331, 332, 368, 367), (334, 335, 355, 354), (353, 333, 369, 378), (336, 337, 357, 356), (356, 355, 380, 381), (338, 339, 359, 358), (362, 361, 360, 365), (363, 366, 375, 364), (367, 368, 377, 376), (369, 370, 379, 378), (371, 372, 381, 380), (373, 374, 383, 382), (358, 357, 382, 383), (355, 335, 371, 380), (333, 334, 370, 369), (336, 356, 381, 372), (352, 351, 376, 377), (357, 337, 373, 382), (335, 336, 372, 371), (330, 350, 375, 366), (20, 58, 360, 361), (338, 358, 383, 374), (354, 353, 378, 379), (351, 331, 367, 376), (24, 330, 366, 363), (339, 20, 361, 362), (359, 339, 362, 365), (337, 338, 374, 373), (58, 359, 365, 360), (332, 352, 377, 368)])
me_plane_002.polygons.foreach_set('material_index', [3, 4, 4, 3, 3, 3, 4, 4, 3, 4, 4, 4, 4, 4, 4, 4, 4, 4, 4, 4, 4, 4, 4, 4, 3, 4, 4, 4, 3, 4, 4, 4, 3, 4, 4, 4, 4, 4, 4, 4, 3, 3, 4, 4, 4, 3, 4, 4, 4, 4, 4, 4, 4, 4, 4, 4, 4, 3, 3, 4, 4, 3, 3, 4, 3, 3, 3, 3, 3, 3, 3, 3, 3, 3, 3, 3, 3, 3, 3, 3, 3, 3, 3, 3, 3, 3, 4, 3, 3, 4, 4, 3, 4, 4, 4, 4, 4, 4, 4, 4, 3, 3, 3, 3, 3, 3, 3, 3, 3, 3, 3, 3, 3, 3, 3, 3, 3, 3, 3, 3, 3, 3, 4, 4, 4, 4, 4, 4, 4, 4, 4, 4, 4, 4, 4, 4, 4, 4, 4, 4, 4, 4, 4, 4, 4, 4, 4, 4, 4, 4, 4, 4, 4, 3, 3, 4, 4, 4, 4, 4, 4, 3, 3, 4, 4, 4, 4, 4, 4, 3, 3, 4, 4, 4, 4, 4, 4, 3, 3, 4, 4, 4, 3, 3, 3, 3, 3, 3, 3, 3, 3, 3, 3, 3, 3, 3, 3, 3, 3, 3, 3, 3, 3, 3, 3, 3, 3, 3, 3, 3, 3, 3, 3, 3, 3, 3, 3, 3, 3, 3, 3, 3, 3, 3, 3, 4, 3, 4, 3, 4, 3, 4, 3, 4, 4, 4, 4, 4, 4, 4, 4, 4, 4, 4, 3, 3, 3, 3, 3, 3, 3, 3, 3, 3, 3, 3, 3, 3, 3, 3, 3, 3, 3, 3, 3, 3, 3, 3, 4, 4, 4, 4, 4, 4, 4, 4, 4, 4, 3, 4, 3, 4, 3, 4, 3, 4, 3, 4, 3, 3, 3, 3, 3, 3, 3, 3, 3, 3, 3, 3, 3, 3, 3, 3, 3, 3, 3, 3, 3, 3, 3, 3])
me_plane_002.materials.append(None)
me_plane_002.materials.append(None)
me_plane_002.materials.append(None)
me_plane_002.materials.append(mat_blocks_2)
me_plane_002.materials.append(mat_blocks_1)
me_plane_002.use_remesh_preserve_volume = False
me_plane_002.use_remesh_preserve_attributes = False
me_plane_002.use_mirror_vertex_groups = False
me_plane_002.update()
me_plane_001 = bpy.data.meshes.new('Plane.001')
me_plane_001.from_pydata([(-37.43, -0.04044, 6.737), (-35.43, -0.04044, 6.737), (-37.43, -0.04044, 6.737), (-35.43, -0.04044, 6.737), (-37.43, -0.04044, 22.74), (-35.43, -0.04044, 22.74), (-35.43, -0.04044, 21.74), (-37.43, -0.04044, 21.74), (28.57, -0.04044, 22.74), (28.57, -0.04044, 21.74), (26.57, -0.04044, 22.74), (26.57, -0.04044, 21.74), (28.57, -0.04044, 21.74), (26.57, -0.04044, 21.74), (28.57, -0.04044, 21.74), (26.57, -0.04044, 21.74), (28.57, -0.04044, -25.26), (26.57, -0.04044, -25.26), (28.57, -0.04044, -24.26), (26.57, -0.04044, -24.26), (26.57, -0.04044, -25.26), (26.57, -0.04044, -24.26), (-37.43, -0.04044, -25.26), (-37.43, -0.04044, -24.26), (-35.43, -0.04044, -25.26), (-35.43, -0.04044, -24.26), (-37.43, -0.04044, -24.26), (-35.43, -0.04044, -24.26), (-37.43, -0.04044, -9.263), (-35.43, -0.04044, -9.263), (-37.43, -0.04044, 6.737), (-35.43, -0.04044, 6.737), (-35.43, -0.04044, 6.737), (-35.43, -0.04044, 21.74), (28.57, -0.04044, 21.74), (26.57, -0.04044, 21.74), (28.57, -0.04044, 21.74), (26.57, -0.04044, 21.74), (28.57, -0.04044, 21.74), (26.57, -0.04044, 21.74), (28.57, -0.04044, 23.74), (-35.43, -0.04044, 23.74), (28.57, -0.04044, 22.74), (26.57, -0.04044, -24.26), (-37.43, -0.04044, 23.74), (26.57, -0.04044, -24.26), (26.57, -0.04044, 23.74), (28.57, -0.04044, 23.74), (-35.43, -0.04044, -24.26), (-35.43, -0.04044, -24.26), (-37.43, -0.04044, -9.263), (-35.43, -0.04044, -9.263), (-37.43, 0.06482, 6.737), (-35.43, 0.06482, 6.737), (-35.43, 0.06482, 6.737), (-35.43, 0.06482, 21.74), (26.57, 0.06482, 21.74), (26.57, 0.06482, 21.74), (26.57, 0.06482, 21.74), (26.57, 0.06482, -24.26), (26.57, 0.06482, -24.26), (-35.43, 0.06482, -24.26), (-35.43, 0.06482, -24.26), (-37.43, 0.06482, -9.263), (-35.43, 0.06482, -9.263), (-39.43, -0.04044, 6.737), (-39.43, -0.04044, 6.737), (-39.43, -0.04044, 22.74), (-39.43, -0.04044, 21.74), (-39.43, -0.04044, -25.26), (-39.43, -0.04044, -24.26), (-39.43, -0.04044, -24.26), (-39.43, -0.04044, -9.263), (-39.43, -0.04044, 6.737), (-39.43, -0.04044, 6.737), (-39.43, -0.04044, 22.74), (-39.43, -0.04044, 21.74), (-39.43, -0.04044, -25.26), (-39.43, -0.04044, -24.26), (-39.43, -0.04044, -24.26), (-39.43, -0.04044, -9.263), (-39.43, 0.06482, 6.737), (-39.43, 0.06482, 6.737), (-39.43, 0.06482, 22.74), (-39.43, 0.06482, 21.74), (-39.43, 0.06482, -25.26), (-39.43, 0.06482, -24.26), (-39.43, 0.06482, -24.26), (-39.43, 0.06482, -9.263), (28.57, -0.04044, 22.74), (28.57, -0.04044, 21.74), (28.57, -0.04044, 21.74), (28.57, -0.04044, 21.74), (28.57, -0.04044, -25.26), (28.57, -0.04044, -24.26), (30.57, -0.04044, 22.74), (30.57, -0.04044, 21.74), (30.57, -0.04044, 21.74), (-35.43, -0.04044, 23.74), (30.57, -0.04044, 21.74), (28.57, -0.04044, -25.26), (28.57, -0.04044, -24.26), (-37.43, -0.04044, -26.26), (26.57, -0.04044, -26.26), (26.57, -0.04044, -26.26), (-37.43, -0.04044, 23.74), (28.57, -0.04044, -26.26), (30.57, -0.04044, -25.26), (30.57, -0.04044, -24.26), (30.57, -0.04044, 22.74), (30.57, -0.04044, 21.74), (30.57, -0.04044, 21.74), (30.57, -0.04044, 21.74), (30.57, -0.04044, -25.26), (30.57, -0.04044, -24.26), (30.57, 0.06482, 22.74), (30.57, 0.06482, 21.74), (30.57, 0.06482, 21.74), (30.57, 0.06482, 21.74), (30.57, 0.06482, -25.26), (30.57, 0.06482, -24.26), (-35.43, -0.04044, -26.26), (28.57, -0.04044, -26.26), (26.57, -0.04044, -26.26), (26.57, -0.04044, -26.26), (-37.43, -0.04044, -26.26), (-35.43, -0.04044, -26.26), (28.57, 0.06482, -26.26), (26.57, 0.06482, -26.26), (26.57, 0.06482, -26.26), (-37.43, 0.06482, -26.26), (-35.43, 0.06482, -26.26), (-39.43, -0.04044, -26.26), (-39.43, -0.04044, -26.26), (-39.43, 0.06482, -26.26), (28.57, -0.04044, -26.26), (28.57, -0.04044, -26.26), (28.57, 0.06482, -26.26), (28.57, -0.04044, -26.26), (28.57, -0.04044, -26.26), (28.57, 0.06482, -26.26), (30.57, -0.04044, -26.26), (30.57, -0.04044, -26.26), (30.57, 0.06482, -26.26), (26.57, -0.04044, 23.74), (28.57, -0.04044, 23.74), (-37.43, 0.06482, 23.74), (-35.43, 0.06482, 23.74), (28.57, 0.06482, 23.74), (26.57, 0.06482, 23.74), (-39.43, -0.04044, 23.74), (-39.43, -0.04044, 23.74), (-39.43, 0.06482, 23.74), (28.57, -0.04044, 23.74), (28.57, -0.04044, 23.74), (30.57, -0.04044, 23.74), (28.57, 0.06482, 23.74), (28.57, -0.04044, 23.74), (28.57, 0.06482, 23.74), (30.57, -0.04044, 23.74), (30.57, 0.06482, 23.74), (-37.43, -0.04044, -16.76), (-35.43, -0.04044, -16.76), (-35.43, -0.04044, -16.76), (-35.43, 0.06482, -16.76), (-39.43, -0.04044, -16.76), (-39.43, -0.04044, -16.76), (-39.43, 0.06482, -16.76), (-37.43, -0.04044, -20.51), (-35.43, -0.04044, -13.01), (-35.43, -0.04044, -13.01), (-35.43, 0.06482, -13.01), (-39.43, -0.04044, -20.51), (-39.43, -0.04044, -20.51), (-39.43, 0.06482, -20.51), (-37.43, -0.04044, -13.01), (-35.43, -0.04044, -20.51), (-35.43, -0.04044, -20.51), (-35.43, 0.06482, -20.51), (-39.43, -0.04044, -13.01), (-39.43, -0.04044, -13.01), (-39.43, 0.06482, -13.01), (-37.43, -0.04044, -22.39), (-35.43, -0.04044, -11.14), (-35.43, -0.04044, -11.14), (-35.43, 0.06482, -11.14), (-39.43, -0.04044, -22.39), (-39.43, -0.04044, -22.39), (-39.43, 0.06482, -22.39), (-37.43, -0.04044, -14.89), (-35.43, -0.04044, -18.64), (-35.43, -0.04044, -18.64), (-35.43, 0.06482, -18.64), (-39.43, -0.04044, -14.89), (-39.43, -0.04044, -14.89), (-39.43, 0.06482, -14.89), (-37.43, -0.04044, -18.64), (-35.43, -0.04044, -14.89), (-35.43, -0.04044, -14.89), (-35.43, 0.06482, -14.89), (-39.43, -0.04044, -18.64), (-39.43, -0.04044, -18.64), (-39.43, 0.06482, -18.64), (-37.43, -0.04044, -11.14), (-35.43, -0.04044, -22.39), (-35.43, -0.04044, -22.39), (-35.43, 0.06482, -22.39), (-39.43, -0.04044, -11.14), (-39.43, -0.04044, -11.14), (-39.43, 0.06482, -11.14), (-37.43, -0.04044, 14.24), (-35.43, -0.04044, 14.24), (-35.43, -0.04044, 14.24), (-35.43, 0.06482, 14.24), (-39.43, -0.04044, 14.24), (-39.43, -0.04044, 14.24), (-39.43, 0.06482, 14.24), (-37.43, -0.04044, 10.49), (-35.43, -0.04044, 17.99), (-35.43, -0.04044, 17.99), (-35.43, 0.06482, 17.99), (-39.43, -0.04044, 10.49), (-39.43, -0.04044, 10.49), (-39.43, 0.06482, 10.49), (-37.43, -0.04044, 17.99), (-35.43, -0.04044, 10.49), (-35.43, -0.04044, 10.49), (-35.43, 0.06482, 10.49), (-39.43, -0.04044, 17.99), (-39.43, -0.04044, 17.99), (-39.43, 0.06482, 17.99), (-37.43, -0.04044, 8.612), (-35.43, -0.04044, 19.86), (-35.43, -0.04044, 19.86), (-35.43, 0.06482, 19.86), (-39.43, -0.04044, 8.612), (-39.43, -0.04044, 8.612), (-39.43, 0.06482, 8.612), (-37.43, -0.04044, 16.11), (-35.43, -0.04044, 12.36), (-35.43, -0.04044, 12.36), (-35.43, 0.06482, 12.36), (-39.43, -0.04044, 16.11), (-39.43, -0.04044, 16.11), (-39.43, 0.06482, 16.11), (-37.43, -0.04044, 12.36), (-35.43, -0.04044, 16.11), (-35.43, -0.04044, 16.11), (-35.43, 0.06482, 16.11), (-39.43, -0.04044, 12.36), (-39.43, -0.04044, 12.36), (-39.43, 0.06482, 12.36), (-37.43, -0.04044, 19.86), (-35.43, -0.04044, 8.612), (-35.43, -0.04044, 8.612), (-35.43, 0.06482, 8.612), (-39.43, -0.04044, 19.86), (-39.43, -0.04044, 19.86), (-39.43, 0.06482, 19.86), (26.57, -0.04044, -1.263), (28.57, -0.04044, -1.263), (26.57, -0.04044, -1.263), (26.57, 0.06482, -1.263), (28.57, -0.04044, -1.263), (28.57, -0.04044, -1.263), (30.57, -0.04044, -1.263), (30.57, -0.04044, -1.263), (30.57, 0.06482, -1.263), (26.57, -0.04044, 10.24), (28.57, -0.04044, -12.76), (26.57, -0.04044, 10.24), (26.57, 0.06482, 10.24), (28.57, -0.04044, -12.76), (28.57, -0.04044, -12.76), (30.57, -0.04044, -12.76), (30.57, -0.04044, -12.76), (30.57, 0.06482, -12.76), (26.57, -0.04044, -12.76), (28.57, -0.04044, 10.24), (26.57, -0.04044, -12.76), (26.57, 0.06482, -12.76), (28.57, -0.04044, 10.24), (28.57, -0.04044, 10.24), (30.57, -0.04044, 10.24), (30.57, -0.04044, 10.24), (30.57, 0.06482, 10.24), (26.57, -0.04044, 15.99), (28.57, -0.04044, -18.51), (26.57, -0.04044, 15.99), (26.57, 0.06482, 15.99), (28.57, -0.04044, -18.51), (28.57, -0.04044, -18.51), (30.57, -0.04044, -18.51), (30.57, -0.04044, -18.51), (30.57, 0.06482, -18.51), (26.57, -0.04044, -7.013), (28.57, -0.04044, 4.487), (26.57, -0.04044, -7.013), (26.57, 0.06482, -7.013), (28.57, -0.04044, 4.487), (28.57, -0.04044, 4.487), (30.57, -0.04044, 4.487), (30.57, -0.04044, 4.487), (30.57, 0.06482, 4.487), (26.57, -0.04044, 4.487), (28.57, -0.04044, -7.013), (26.57, -0.04044, 4.487), (26.57, 0.06482, 4.487), (28.57, -0.04044, -7.013), (28.57, -0.04044, -7.013), (30.57, -0.04044, -7.013), (30.57, -0.04044, -7.013), (30.57, 0.06482, -7.013), (26.57, -0.04044, -18.51), (28.57, -0.04044, 15.99), (26.57, -0.04044, -18.51), (26.57, 0.06482, -18.51), (28.57, -0.04044, 15.99), (28.57, -0.04044, 15.99), (30.57, -0.04044, 15.99), (30.57, -0.04044, 15.99), (30.57, 0.06482, 15.99), (26.57, -0.04044, 18.86), (28.57, -0.04044, -21.39), (26.57, -0.04044, 18.86), (26.57, 0.06482, 18.86), (28.57, -0.04044, -21.39), (28.57, -0.04044, -21.39), (30.57, -0.04044, -21.39), (30.57, -0.04044, -21.39), (30.57, 0.06482, -21.39), (26.57, -0.04044, -4.138), (28.57, -0.04044, 1.612), (26.57, -0.04044, -4.138), (26.57, 0.06482, -4.138), (28.57, -0.04044, 1.612), (28.57, -0.04044, 1.612), (30.57, -0.04044, 1.612), (30.57, -0.04044, 1.612), (30.57, 0.06482, 1.612), (26.57, -0.04044, 7.362), (28.57, -0.04044, -9.888), (26.57, -0.04044, 7.362), (26.57, 0.06482, 7.362), (28.57, -0.04044, -9.888), (28.57, -0.04044, -9.888), (30.57, -0.04044, -9.888), (30.57, -0.04044, -9.888), (30.57, 0.06482, -9.888), (26.57, -0.04044, -15.64), (28.57, -0.04044, 13.11), (26.57, -0.04044, -15.64), (26.57, 0.06482, -15.64), (28.57, -0.04044, 13.11), (28.57, -0.04044, 13.11), (30.57, -0.04044, 13.11), (30.57, -0.04044, 13.11), (30.57, 0.06482, 13.11), (26.57, -0.04044, 13.11), (28.57, -0.04044, -15.64), (26.57, -0.04044, 13.11), (26.57, 0.06482, 13.11), (28.57, -0.04044, -15.64), (28.57, -0.04044, -15.64), (30.57, -0.04044, -15.64), (30.57, -0.04044, -15.64), (30.57, 0.06482, -15.64), (26.57, -0.04044, -9.888), (28.57, -0.04044, 7.362), (26.57, -0.04044, -9.888), (26.57, 0.06482, -9.888), (28.57, -0.04044, 7.362), (28.57, -0.04044, 7.362), (30.57, -0.04044, 7.362), (30.57, -0.04044, 7.362), (30.57, 0.06482, 7.362), (26.57, -0.04044, 1.612), (28.57, -0.04044, -4.138), (26.57, -0.04044, 1.612), (26.57, 0.06482, 1.612), (28.57, -0.04044, -4.138), (28.57, -0.04044, -4.138), (30.57, -0.04044, -4.138), (30.57, -0.04044, -4.138), (30.57, 0.06482, -4.138), (26.57, -0.04044, -21.39), (28.57, -0.04044, 18.86), (26.57, -0.04044, -21.39), (26.57, 0.06482, -21.39), (28.57, -0.04044, 18.86), (28.57, -0.04044, 18.86), (30.57, -0.04044, 18.86), (30.57, -0.04044, 18.86), (30.57, 0.06482, 18.86), (20.93, -0.04044, 21.74), (15.3, -0.04044, 21.74), (9.659, -0.04044, 21.74), (4.023, -0.04044, 21.74), (-1.613, -0.04044, 21.74), (-7.25, -0.04044, 21.74), (-12.89, -0.04044, 21.74), (-18.52, -0.04044, 21.74), (-24.16, -0.04044, 21.74), (-29.8, -0.04044, 21.74), (-29.8, -0.04044, 22.74), (-24.16, -0.04044, 22.74), (-18.52, -0.04044, 22.74), (-12.89, -0.04044, 22.74), (-7.25, -0.04044, 22.74), (-1.613, -0.04044, 22.74), (4.023, -0.04044, 22.74), (9.659, -0.04044, 22.74), (15.3, -0.04044, 22.74), (20.93, -0.04044, 22.74), (20.93, -0.04044, 21.74), (15.3, -0.04044, 21.74), (9.659, -0.04044, 21.74), (4.023, -0.04044, 21.74), (-1.613, -0.04044, 21.74), (-7.25, -0.04044, 21.74), (-12.89, -0.04044, 21.74), (-18.52, -0.04044, 21.74), (-24.16, -0.04044, 21.74), (-29.8, -0.04044, 21.74), (20.93, 0.06482, 21.74), (15.3, 0.06482, 21.74), (9.659, 0.06482, 21.74), (4.023, 0.06482, 21.74), (-1.613, 0.06482, 21.74), (-7.25, 0.06482, 21.74), (-12.89, 0.06482, 21.74), (-18.52, 0.06482, 21.74), (-24.16, 0.06482, 21.74), (-29.8, 0.06482, 21.74), (-29.8, -0.04044, 23.74), (-24.16, -0.04044, 23.74), (-18.52, -0.04044, 23.74), (-12.89, -0.04044, 23.74), (-7.25, -0.04044, 23.74), (-1.613, -0.04044, 23.74), (4.023, -0.04044, 23.74), (9.659, -0.04044, 23.74), (15.3, -0.04044, 23.74), (20.93, -0.04044, 23.74), (-29.8, -0.04044, 23.74), (-24.16, -0.04044, 23.74), (-18.52, -0.04044, 23.74), (-12.89, -0.04044, 23.74), (-7.25, -0.04044, 23.74), (-1.613, -0.04044, 23.74), (4.023, -0.04044, 23.74), (9.659, -0.04044, 23.74), (15.3, -0.04044, 23.74), (20.93, -0.04044, 23.74), (-29.8, 0.06482, 23.74), (-24.16, 0.06482, 23.74), (-18.52, 0.06482, 23.74), (-12.89, 0.06482, 23.74), (-7.25, 0.06482, 23.74), (-1.613, 0.06482, 23.74), (4.023, 0.06482, 23.74), (9.659, 0.06482, 23.74), (15.3, 0.06482, 23.74), (20.93, 0.06482, 23.74), (-29.8, -0.04044, -25.26), (-24.16, -0.04044, -25.26), (-18.52, -0.04044, -25.26), (-12.89, -0.04044, -25.26), (-7.25, -0.04044, -25.26), (-1.613, -0.04044, -25.26), (4.023, -0.04044, -25.26), (9.659, -0.04044, -25.26), (15.3, -0.04044, -25.26), (20.93, -0.04044, -25.26), (20.93, -0.04044, -24.26), (15.3, -0.04044, -24.26), (9.659, -0.04044, -24.26), (4.023, -0.04044, -24.26), (-1.613, -0.04044, -24.26), (-7.25, -0.04044, -24.26), (-12.89, -0.04044, -24.26), (-18.52, -0.04044, -24.26), (-24.16, -0.04044, -24.26), (-29.8, -0.04044, -24.26), (20.93, -0.04044, -24.26), (15.3, -0.04044, -24.26), (9.659, -0.04044, -24.26), (4.023, -0.04044, -24.26), (-1.613, -0.04044, -24.26), (-7.25, -0.04044, -24.26), (-12.89, -0.04044, -24.26), (-18.52, -0.04044, -24.26), (-24.16, -0.04044, -24.26), (-29.8, -0.04044, -24.26), (20.93, 0.06482, -24.26), (15.3, 0.06482, -24.26), (9.659, 0.06482, -24.26), (4.023, 0.06482, -24.26), (-1.613, 0.06482, -24.26), (-7.25, 0.06482, -24.26), (-12.89, 0.06482, -24.26), (-18.52, 0.06482, -24.26), (-24.16, 0.06482, -24.26), (-29.8, 0.06482, -24.26), (-29.8, -0.04044, -26.26), (-24.16, -0.04044, -26.26), (-18.52, -0.04044, -26.26), (-12.89, -0.04044, -26.26), (-7.25, -0.04044, -26.26), (-1.613, -0.04044, -26.26), (4.023, -0.04044, -26.26), (9.659, -0.04044, -26.26), (15.3, -0.04044, -26.26), (20.93, -0.04044, -26.26), (-29.8, -0.04044, -26.26), (-24.16, -0.04044, -26.26), (-18.52, -0.04044, -26.26), (-12.89, -0.04044, -26.26), (-7.25, -0.04044, -26.26), (-1.613, -0.04044, -26.26), (4.023, -0.04044, -26.26), (9.659, -0.04044, -26.26), (15.3, -0.04044, -26.26), (20.93, -0.04044, -26.26), (-29.8, 0.06482, -26.26), (-24.16, 0.06482, -26.26), (-18.52, 0.06482, -26.26), (-12.89, 0.06482, -26.26), (-7.25, 0.06482, -26.26), (-1.613, 0.06482, -26.26), (4.023, 0.06482, -26.26), (9.659, 0.06482, -26.26), (15.3, 0.06482, -26.26), (20.93, 0.06482, -26.26)], [], [(322, 15, 39, 324), (4, 5, 98, 105), (52, 30, 73, 81), (3, 1, 31, 32), (13, 11, 35, 37), (113, 107, 141, 142), (17, 20, 103, 104), (403, 6, 33, 423), (8, 89, 153, 47), (204, 27, 49, 205), (42, 95, 155, 145), (37, 35, 56, 57), (45, 43, 59, 60), (28, 50, 80, 72), (93, 16, 106, 135), (32, 31, 53, 54), (205, 49, 62, 206), (31, 30, 52, 53), (50, 51, 64, 63), (49, 48, 61, 62), (423, 33, 55, 433), (8, 9, 90, 89), (27, 25, 48, 49), (69, 77, 133, 132), (474, 21, 45, 484), (21, 19, 43, 45), (83, 75, 151, 152), (9, 12, 91, 90), (28, 29, 51, 50), (1, 0, 30, 31), (12, 14, 92, 91), (50, 63, 88, 80), (15, 13, 37, 39), (252, 7, 68, 256), (253, 3, 32, 254), (0, 2, 66, 65), (95, 109, 159, 155), (22, 23, 70, 69), (18, 16, 93, 94), (254, 32, 54, 255), (24, 22, 102, 121), (39, 37, 57, 58), (10, 8, 47, 46), (484, 45, 60, 494), (107, 100, 138, 141), (324, 39, 58, 325), (67, 4, 105, 150), (70, 71, 79, 78), (65, 66, 74, 73), (68, 67, 75, 76), (73, 74, 82, 81), (208, 80, 88, 209), (69, 70, 78, 77), (256, 68, 76, 257), (207, 72, 80, 208), (77, 78, 86, 85), (257, 76, 84, 258), (76, 75, 83, 84), (78, 79, 87, 86), (7, 4, 67, 68), (23, 26, 71, 70), (100, 93, 135, 138), (203, 28, 72, 207), (30, 0, 65, 73), (326, 94, 101, 327), (94, 93, 100, 101), (91, 92, 34, 36), (16, 17, 104, 106), (90, 91, 36, 38), (323, 18, 94, 326), (75, 67, 150, 151), (327, 101, 108, 328), (101, 100, 107, 108), (109, 115, 160, 159), (36, 34, 99, 97), (38, 36, 97, 96), (89, 90, 38, 42), (96, 97, 111, 110), (108, 107, 113, 114), (329, 114, 120, 330), (328, 108, 114, 329), (95, 96, 110, 109), (97, 99, 112, 111), (110, 111, 117, 116), (111, 112, 118, 117), (114, 113, 119, 120), (109, 110, 116, 115), (42, 38, 96, 95), (130, 125, 133, 134), (504, 121, 126, 514), (106, 104, 123, 122), (123, 124, 129, 128), (121, 102, 125, 126), (104, 103, 124, 123), (514, 126, 131, 524), (126, 125, 130, 131), (122, 123, 128, 127), (122, 127, 137, 136), (125, 102, 132, 133), (136, 137, 140, 139), (135, 136, 139, 138), (106, 122, 136, 135), (139, 140, 143, 142), (138, 139, 142, 141), (464, 24, 121, 504), (22, 69, 132, 102), (77, 85, 134, 133), (119, 113, 142, 143), (443, 46, 144, 453), (46, 47, 40, 144), (44, 41, 147, 146), (453, 144, 149, 463), (105, 98, 41, 44), (44, 146, 152, 151), (148, 40, 154, 156), (105, 44, 151, 150), (144, 40, 148, 149), (156, 154, 157, 158), (40, 47, 153, 154), (157, 145, 155, 159), (158, 157, 159, 160), (154, 153, 145, 157), (413, 10, 46, 443), (89, 42, 145, 153), (196, 161, 165, 200), (200, 165, 166, 201), (201, 166, 167, 202), (198, 163, 164, 199), (197, 162, 163, 198), (183, 169, 170, 184), (184, 170, 171, 185), (187, 173, 174, 188), (186, 172, 173, 187), (182, 168, 172, 186), (189, 175, 179, 193), (193, 179, 180, 194), (194, 180, 181, 195), (191, 177, 178, 192), (190, 176, 177, 191), (162, 190, 191, 163), (163, 191, 192, 164), (166, 194, 195, 167), (165, 193, 194, 166), (161, 189, 193, 165), (26, 182, 186, 71), (71, 186, 187, 79), (79, 187, 188, 87), (51, 184, 185, 64), (29, 183, 184, 51), (169, 197, 198, 170), (170, 198, 199, 171), (173, 201, 202, 174), (172, 200, 201, 173), (168, 196, 200, 172), (175, 203, 207, 179), (179, 207, 208, 180), (180, 208, 209, 181), (177, 205, 206, 178), (176, 204, 205, 177), (250, 215, 216, 251), (249, 214, 215, 250), (247, 212, 213, 248), (246, 211, 212, 247), (245, 210, 214, 249), (231, 217, 221, 235), (232, 218, 219, 233), (233, 219, 220, 234), (235, 221, 222, 236), (236, 222, 223, 237), (243, 229, 230, 244), (242, 228, 229, 243), (240, 226, 227, 241), (239, 225, 226, 240), (238, 224, 228, 242), (210, 238, 242, 214), (211, 239, 240, 212), (212, 240, 241, 213), (214, 242, 243, 215), (215, 243, 244, 216), (74, 236, 237, 82), (66, 235, 236, 74), (33, 233, 234, 55), (6, 232, 233, 33), (2, 231, 235, 66), (217, 245, 249, 221), (218, 246, 247, 219), (219, 247, 248, 220), (221, 249, 250, 222), (222, 250, 251, 223), (229, 257, 258, 230), (228, 256, 257, 229), (226, 254, 255, 227), (225, 253, 254, 226), (224, 252, 256, 228), (337, 265, 266, 338), (338, 266, 267, 339), (336, 264, 265, 337), (332, 260, 263, 335), (335, 263, 264, 336), (333, 261, 262, 334), (331, 259, 261, 333), (349, 277, 279, 351), (351, 279, 280, 352), (353, 281, 282, 354), (350, 278, 281, 353), (354, 282, 283, 355), (356, 284, 285, 357), (355, 283, 284, 356), (346, 274, 275, 347), (347, 275, 276, 348), (345, 273, 274, 346), (341, 269, 272, 344), (344, 272, 273, 345), (342, 270, 271, 343), (340, 268, 270, 342), (376, 304, 306, 378), (378, 306, 307, 379), (380, 308, 309, 381), (377, 305, 308, 380), (381, 309, 310, 382), (383, 311, 312, 384), (382, 310, 311, 383), (391, 319, 320, 392), (392, 320, 321, 393), (390, 318, 319, 391), (386, 314, 317, 389), (389, 317, 318, 390), (387, 315, 316, 388), (385, 313, 315, 387), (367, 295, 297, 369), (369, 297, 298, 370), (371, 299, 300, 372), (368, 296, 299, 371), (372, 300, 301, 373), (374, 302, 303, 375), (373, 301, 302, 374), (364, 292, 293, 365), (365, 293, 294, 366), (363, 291, 292, 364), (359, 287, 290, 362), (362, 290, 291, 363), (360, 288, 289, 361), (358, 286, 288, 360), (268, 358, 360, 270), (270, 360, 361, 271), (272, 362, 363, 273), (269, 359, 362, 272), (273, 363, 364, 274), (275, 365, 366, 276), (274, 364, 365, 275), (283, 373, 374, 284), (284, 374, 375, 285), (282, 372, 373, 283), (278, 368, 371, 281), (281, 371, 372, 282), (279, 369, 370, 280), (277, 367, 369, 279), (19, 385, 387, 43), (43, 387, 388, 59), (92, 389, 390, 34), (14, 386, 389, 92), (34, 390, 391, 99), (112, 392, 393, 118), (99, 391, 392, 112), (265, 382, 383, 266), (266, 383, 384, 267), (264, 381, 382, 265), (260, 377, 380, 263), (263, 380, 381, 264), (261, 378, 379, 262), (259, 376, 378, 261), (304, 340, 342, 306), (306, 342, 343, 307), (308, 344, 345, 309), (305, 341, 344, 308), (309, 345, 346, 310), (311, 347, 348, 312), (310, 346, 347, 311), (319, 355, 356, 320), (320, 356, 357, 321), (318, 354, 355, 319), (314, 350, 353, 317), (317, 353, 354, 318), (315, 351, 352, 316), (313, 349, 351, 315), (295, 331, 333, 297), (297, 333, 334, 298), (299, 335, 336, 300), (296, 332, 335, 299), (300, 336, 337, 301), (302, 338, 339, 303), (301, 337, 338, 302), (292, 328, 329, 293), (293, 329, 330, 294), (291, 327, 328, 292), (287, 323, 326, 290), (290, 326, 327, 291), (288, 324, 325, 289), (286, 322, 324, 288), (5, 404, 434, 98), (404, 405, 435, 434), (405, 406, 436, 435), (406, 407, 437, 436), (407, 408, 438, 437), (408, 409, 439, 438), (409, 410, 440, 439), (410, 411, 441, 440), (411, 412, 442, 441), (412, 413, 443, 442), (41, 444, 454, 147), (444, 445, 455, 454), (445, 446, 456, 455), (446, 447, 457, 456), (447, 448, 458, 457), (448, 449, 459, 458), (449, 450, 460, 459), (450, 451, 461, 460), (451, 452, 462, 461), (452, 453, 463, 462), (98, 434, 444, 41), (434, 435, 445, 444), (435, 436, 446, 445), (436, 437, 447, 446), (437, 438, 448, 447), (438, 439, 449, 448), (439, 440, 450, 449), (440, 441, 451, 450), (441, 442, 452, 451), (442, 443, 453, 452), (35, 414, 424, 56), (414, 415, 425, 424), (415, 416, 426, 425), (416, 417, 427, 426), (417, 418, 428, 427), (418, 419, 429, 428), (419, 420, 430, 429), (420, 421, 431, 430), (421, 422, 432, 431), (422, 423, 433, 432), (11, 394, 414, 35), (394, 395, 415, 414), (395, 396, 416, 415), (396, 397, 417, 416), (397, 398, 418, 417), (398, 399, 419, 418), (399, 400, 420, 419), (400, 401, 421, 420), (401, 402, 422, 421), (402, 403, 423, 422), (20, 473, 513, 103), (473, 472, 512, 513), (472, 471, 511, 512), (471, 470, 510, 511), (470, 469, 509, 510), (469, 468, 508, 509), (468, 467, 507, 508), (467, 466, 506, 507), (466, 465, 505, 506), (465, 464, 504, 505), (124, 523, 533, 129), (523, 522, 532, 533), (522, 521, 531, 532), (521, 520, 530, 531), (520, 519, 529, 530), (519, 518, 528, 529), (518, 517, 527, 528), (517, 516, 526, 527), (516, 515, 525, 526), (515, 514, 524, 525), (103, 513, 523, 124), (513, 512, 522, 523), (512, 511, 521, 522), (511, 510, 520, 521), (510, 509, 519, 520), (509, 508, 518, 519), (508, 507, 517, 518), (507, 506, 516, 517), (506, 505, 515, 516), (505, 504, 514, 515), (48, 493, 503, 61), (493, 492, 502, 503), (492, 491, 501, 502), (491, 490, 500, 501), (490, 489, 499, 500), (489, 488, 498, 499), (488, 487, 497, 498), (487, 486, 496, 497), (486, 485, 495, 496), (485, 484, 494, 495), (25, 483, 493, 48), (483, 482, 492, 493), (482, 481, 491, 492), (481, 480, 490, 491), (480, 479, 489, 490), (479, 478, 488, 489), (478, 477, 487, 488), (477, 476, 486, 487), (476, 475, 485, 486), (475, 474, 484, 485)])
me_plane_001.materials.append(mat_catwalk)
me_plane_001.use_remesh_preserve_volume = False
me_plane_001.use_remesh_preserve_attributes = False
me_plane_001.use_mirror_vertex_groups = False
me_plane_001.update()
me_plane = bpy.data.meshes.new('Plane')
me_plane.from_pydata([(-30.8, -1.0, 7.5), (-28.8, -1.0, 7.5), (-30.8, 1.0, 7.5), (-28.8, 1.0, 7.5), (-30.8, -1.0, 7.5), (-28.8, -1.0, 7.5), (-30.8, 1.0, 7.5), (-28.8, 1.0, 7.5), (-30.8, -1.0, 23.5), (-28.8, -1.0, 23.5), (-30.8, 1.0, 23.5), (-28.8, 1.0, 23.5), (-28.8, 1.0, 22.5), (-28.8, -1.0, 22.5), (-30.8, -1.0, 22.5), (-30.8, 1.0, 22.5), (35.2, -1.0, 23.5), (35.2, 1.0, 23.5), (35.2, 1.0, 22.5), (35.2, -1.0, 22.5), (33.2, -1.0, 22.5), (33.2, -1.0, 23.5), (33.2, 1.0, 23.5), (33.2, 1.0, 22.5), (35.2, 1.0, 22.5), (35.2, -1.0, 22.5), (33.2, -1.0, 22.5), (33.2, 1.0, 22.5), (35.2, 1.0, 22.5), (35.2, -1.0, 22.5), (33.2, -1.0, 22.5), (33.2, 1.0, 22.5), (35.2, 1.0, -24.5), (35.2, -1.0, -24.5), (33.2, -1.0, -24.5), (33.2, 1.0, -24.5), (35.2, 1.0, -23.5), (33.2, 1.0, -23.5), (35.2, -1.0, -23.5), (33.2, -1.0, -23.5), (33.2, -1.0, -24.5), (33.2, 1.0, -24.5), (33.2, 1.0, -23.5), (33.2, -1.0, -23.5), (-30.8, -1.0, -24.5), (-30.8, 1.0, -24.5), (-30.8, 1.0, -23.5), (-30.8, -1.0, -23.5), (-28.8, -1.0, -23.5), (-28.8, -1.0, -24.5), (-28.8, 1.0, -24.5), (-28.8, 1.0, -23.5), (-30.8, 1.0, -23.5), (-30.8, -1.0, -23.5), (-28.8, -1.0, -23.5), (-28.8, 1.0, -23.5), (-30.8, 1.0, -8.5), (-30.8, -1.0, -8.5), (-28.8, -1.0, -8.5), (-28.8, 1.0, -8.5)], [], [(0, 1, 5, 4), (1, 3, 7, 5), (2, 0, 4, 6), (21, 20, 19, 16), (15, 14, 8, 10), (14, 13, 9, 8), (4, 5, 13, 14), (6, 4, 14, 15), (5, 7, 12, 13), (19, 18, 17, 16), (19, 20, 26, 25), (22, 21, 16, 17), (11, 9, 21, 22), (13, 12, 23, 20), (9, 13, 20, 21), (25, 26, 30, 29), (20, 23, 27, 26), (18, 19, 25, 24), (24, 25, 29, 28), (26, 27, 31, 30), (34, 35, 32, 33), (36, 38, 33, 32), (35, 34, 40, 41), (38, 39, 34, 33), (29, 30, 39, 38), (30, 31, 37, 39), (28, 29, 38, 36), (49, 48, 47, 44), (39, 37, 42, 43), (34, 39, 43, 40), (47, 46, 45, 44), (50, 49, 44, 45), (46, 47, 53, 52), (43, 42, 51, 48), (41, 40, 49, 50), (40, 43, 48, 49), (52, 53, 57, 56), (47, 48, 54, 53), (48, 51, 55, 54), (58, 59, 56, 57), (54, 55, 59, 58), (53, 54, 58, 57), (2, 3, 1, 0), (10, 8, 9, 11)])
me_plane.polygons.foreach_set('material_index', [0, 0, 0, 0, 0, 0, 0, 4, 4, 0, 0, 0, 3, 3, 0, 0, 0, 0, 0, 0, 0, 0, 0, 0, 0, 4, 4, 0, 0, 0, 0, 0, 0, 3, 3, 0, 4, 0, 0, 0, 4, 0, 0, 0])
me_plane.materials.append(None)
me_plane.materials.append(None)
me_plane.materials.append(None)
me_plane.materials.append(mat_wall_2)
me_plane.materials.append(mat_wall_1)
me_plane.use_remesh_preserve_volume = False
me_plane.use_remesh_preserve_attributes = False
me_plane.use_mirror_vertex_groups = False
me_plane.update()
me_plane_005 = bpy.data.meshes.new('Plane.005')
me_plane_005.from_pydata([(-1.0, -1.0, 0.0), (1.0, -1.0, 0.0), (-1.0, 1.0, 0.0), (1.0, 1.0, 0.0)], [], [(0, 1, 3, 2)])
me_plane_005.materials.append(mat_sky_material)
me_plane_005.use_remesh_preserve_volume = False
me_plane_005.use_remesh_preserve_attributes = False
me_plane_005.use_mirror_vertex_groups = False
me_plane_005.update()

# ---- objects
ob_gound = bpy.data.objects.new('Gound', me_plane_008)
ob_gatehouse_cornice_blocks = bpy.data.objects.new('Gatehouse Cornice Blocks', me_cube_001)
ob_gatehouse_base_right = bpy.data.objects.new('Gatehouse Base Right', me_plane_006)
ob_gatehouse_base_left = bpy.data.objects.new('Gatehouse Base Left', me_plane_006)
ob_gatehouse = bpy.data.objects.new('Gatehouse', me_circle)
ob_tower_1_cornice_blocks = bpy.data.objects.new('Tower 1 Cornice Blocks', me_plane_004)
ob_tower_3_cornice_blocks = bpy.data.objects.new('Tower 3 Cornice Blocks', me_plane_004)
ob_tower_2_cornice_blocks = bpy.data.objects.new('Tower 2 Cornice Blocks', me_plane_004)
ob_tower_4 = bpy.data.objects.new('Tower 4', me_plane_003)
ob_tower_3 = bpy.data.objects.new('Tower 3', me_plane_003)
ob_tower_2 = bpy.data.objects.new('Tower 2', me_plane_003)
ob_tower_4_cornice_blocks = bpy.data.objects.new('Tower 4 Cornice Blocks', me_plane_004)
ob_tower_1 = bpy.data.objects.new('Tower 1', me_plane_003)
ob_cornice_blocks = bpy.data.objects.new('Cornice Blocks', me_plane_002)
ob_catwalk = bpy.data.objects.new('Catwalk', me_plane_001)
ob_castle_walls = bpy.data.objects.new('Castle Walls', me_plane)
ob_sky = bpy.data.objects.new('Sky', me_plane_005)
ob_hemi = bpy.data.objects.new('Hemi', light_hemi)
ob_lamp = bpy.data.objects.new('Lamp', light_lamp)
ob_camera = bpy.data.objects.new('Camera', cam_camera)

# ---- transforms, parenting, visibility, modifiers, constraints
ob_gound.location = (0.0, 0.0, 0.1)
ob_gound.scale = (50.0, 50.0, 1.0)
ob_gound.lineart.crease_threshold = 0.0
ob_gatehouse_cornice_blocks.location = (-9.5, -17.54, 10.45)
ob_gatehouse_cornice_blocks.scale = (0.5, 0.5, 0.5)
ob_gatehouse_cornice_blocks.lineart.crease_threshold = 0.0
_m = ob_gatehouse_cornice_blocks.modifiers.new('Array', 'ARRAY')
_m.count = 10
_m.use_constant_offset = True
_m.constant_offset_displace = (2.22, 0.0, 0.0)
ob_gatehouse_base_right.location = (10.01, -18.05, -0.03445)
ob_gatehouse_base_right.scale = (-1.0, 1.0, 1.0)
ob_gatehouse_base_right.lineart.crease_threshold = 0.0
ob_gatehouse_base_left.location = (-10.0, -18.05, -0.03445)
ob_gatehouse_base_left.lineart.crease_threshold = 0.0
ob_gatehouse.location = (0.0, -18.05, 4.966)
ob_gatehouse.rotation_euler = (1.571, 0.0, 3.142)
ob_gatehouse.scale = (3.0, 3.0, 1.0)
ob_gatehouse.lineart.crease_threshold = 0.0
ob_tower_1_cornice_blocks.location = (23.48, 17.58, 15.72)
ob_tower_1_cornice_blocks.scale = (2.956, 0.9034, 0.9034)
ob_tower_1_cornice_blocks.lineart.crease_threshold = 0.0
ob_tower_3_cornice_blocks.location = (23.48, -15.38, 15.72)
ob_tower_3_cornice_blocks.scale = (2.956, 0.9034, 0.9034)
ob_tower_3_cornice_blocks.lineart.crease_threshold = 0.0
ob_tower_2_cornice_blocks.location = (-24.49, 17.61, 15.72)
ob_tower_2_cornice_blocks.scale = (2.956, 0.9034, 0.9034)
ob_tower_2_cornice_blocks.lineart.crease_threshold = 0.0
ob_tower_4.location = (-24.46, -15.4, 7.828)
ob_tower_4.scale = (3.0, 3.0, 1.0)
ob_tower_4.lineart.crease_threshold = 0.0
ob_tower_3.location = (23.49, -15.38, 7.828)
ob_tower_3.scale = (3.0, 3.0, 1.0)
ob_tower_3.lineart.crease_threshold = 0.0
ob_tower_2.location = (-24.48, 17.61, 7.828)
ob_tower_2.scale = (3.0, 3.0, 1.0)
ob_tower_2.lineart.crease_threshold = 0.0
ob_tower_4_cornice_blocks.location = (-24.46, -15.4, 15.72)
ob_tower_4_cornice_blocks.scale = (2.956, 0.9034, 0.9034)
ob_tower_4_cornice_blocks.lineart.crease_threshold = 0.0
ob_tower_1.location = (23.49, 17.61, 7.828)
ob_tower_1.scale = (3.0, 3.0, 1.0)
ob_tower_1.lineart.crease_threshold = 0.0
ob_cornice_blocks.location = (0.7632, 3.316, 9.653)
ob_cornice_blocks.rotation_euler = (1.571, 0.0, 1.571)
ob_cornice_blocks.scale = (0.5, 4.75, 1.0)
ob_cornice_blocks.lineart.crease_threshold = 0.0
ob_catwalk.location = (0.7632, 3.316, 9.653)
ob_catwalk.rotation_euler = (1.571, 0.0, 1.571)
ob_catwalk.scale = (0.5, 4.75, 1.0)
ob_catwalk.lineart.crease_threshold = 0.0
ob_castle_walls.location = (0.0, 0.0, 4.711)
ob_castle_walls.rotation_euler = (1.571, 0.0, 1.571)
ob_castle_walls.scale = (0.5, 4.75, 1.0)
ob_castle_walls.lineart.crease_threshold = 0.0
ob_sky.location = (0.5404, 42.1, 29.67)
ob_sky.rotation_euler = (1.571, 0.0, 0.0)
ob_sky.scale = (121.5, 26.71, 1.0)
ob_sky.lineart.crease_threshold = 0.0
ob_hemi.location = (56.09, 0.0, 39.72)
ob_hemi.rotation_euler = (-5.015e-08, 0.9967, -9.216e-08)
ob_hemi.lineart.crease_threshold = 0.0
ob_lamp.location = (-42.94, 1.005, 40.8)
ob_lamp.rotation_euler = (-0.7964, 0.3001, 1.554)
ob_lamp.lock_rotations_4d = False
ob_lamp.empty_display_type = 'ARROWS'
ob_lamp.color = (0.0, 0.0, 0.0, 0.0)
ob_lamp.lineart.crease_threshold = 0.0
ob_camera.location = (-33.93, -95.4, 26.35)
ob_camera.rotation_euler = (1.389, 1.461e-07, -6.619)
ob_camera.lock_rotations_4d = False
ob_camera.empty_display_type = 'ARROWS'
ob_camera.color = (0.0, 0.0, 0.0, 0.0)
ob_camera.display_type = 'WIRE'
ob_camera.lineart.crease_threshold = 0.0

# ---- collection membership
col_collection_1.objects.link(ob_gound)
col_collection_1.objects.link(ob_gatehouse_cornice_blocks)
col_collection_1.objects.link(ob_gatehouse_base_right)
col_collection_1.objects.link(ob_gatehouse_base_left)
col_collection_1.objects.link(ob_gatehouse)
col_collection_1.objects.link(ob_tower_1_cornice_blocks)
col_collection_1.objects.link(ob_tower_3_cornice_blocks)
col_collection_1.objects.link(ob_tower_2_cornice_blocks)
col_collection_1.objects.link(ob_tower_4)
col_collection_1.objects.link(ob_tower_3)
col_collection_1.objects.link(ob_tower_2)
col_collection_1.objects.link(ob_tower_4_cornice_blocks)
col_collection_1.objects.link(ob_tower_1)
col_collection_1.objects.link(ob_cornice_blocks)
col_collection_1.objects.link(ob_catwalk)
col_collection_1.objects.link(ob_castle_walls)
col_collection_20.objects.link(ob_sky)
col_collection_20.objects.link(ob_hemi)
col_collection_20.objects.link(ob_lamp)
col_collection_20.objects.link(ob_camera)

# ---- scene / render settings (as saved in the file)
scene.camera = ob_camera
scene.frame_start = 1; scene.frame_end = 250; scene.frame_set(2)
scene.render.engine = 'BLENDER_EEVEE_NEXT'
scene.render.resolution_percentage = 50
scene.render.dither_intensity = 0.0
scene.cycles.use_denoising = False
scene.cycles.samples = 128
scene.cycles.sampling_pattern = 'TABULATED_SOBOL'
scene.cycles.light_sampling_threshold = 0.0
scene.cycles.use_adaptive_sampling = False
scene.cycles.use_light_tree = False
scene.cycles.blur_glossy = 0.0
scene.cycles.sample_clamp_indirect = 0.0
scene.view_settings.view_transform = 'Standard'
bpy.context.view_layer.update()
